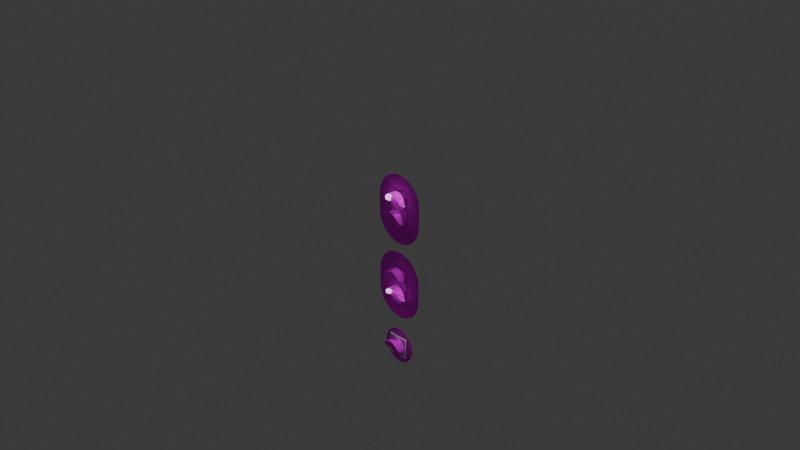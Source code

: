 # Source: blend.blend  (saved by Blender 5.0.119; exported with 4.5.12 LTS)
import bpy
from mathutils import Matrix  # noqa: F401  (used for matrix-valued properties, if any)

bpy.ops.wm.read_factory_settings(use_empty=True)
scene = bpy.context.scene
scene.name = 'Scene'

# ---- collections
col_collection = bpy.data.collections.new('Collection'); scene.collection.children.link(col_collection)

# ---- images (referenced by path relative to the original .blend; pixels are not part of the script)
import os
ASSET_DIR = os.environ.get("B2B_ASSET_DIR", "")  # directory of the original .blend (textures are referenced by path, not embedded)
HERE = os.path.dirname(os.path.abspath(__file__))  # packed textures are extracted next to this script under _unpacked/

def load_image(name, relpath, width, height, colorspace="sRGB"):
    """Load a texture the original file referenced (path relative to the .blend, or extracted next to this script)."""
    p = next((c for c in (os.path.join(HERE, relpath), os.path.join(ASSET_DIR, relpath)) if relpath and os.path.exists(c)), "")
    if p:
        img = bpy.data.images.load(p, check_existing=True)
        img.name = name
    else:  # same state as the original file: an image datablock whose file is absent (Cycles renders it pink)
        img = bpy.data.images.new(name, width, height)
        img.source = "FILE"
        img.filepath = "//" + (relpath or name)
    img.colorspace_settings.name = colorspace
    return img
img_n_png = load_image('N.png', 'N.png', 1024, 1024, 'sRGB')
img_2_png = load_image('2.png', '2.png', 1024, 1024, 'sRGB')
img_y_png = load_image('Y.png', 'Y.png', 1024, 1024, 'sRGB')
img_hood_y_png = load_image('Hood_Y.png', 'Hood_Y.png', 1024, 1024, 'sRGB')
img_w_png = load_image('W.png', 'W.png', 1024, 1024, 'sRGB')
img_y_png_001 = load_image('Y.png.001', 'Y.png', 1024, 1024, 'sRGB')
img_2_png_001 = load_image('2.png.001', '2.png', 1024, 1024, 'sRGB')
img_n_png_001 = load_image('N.png.001', 'N.png', 1024, 1024, 'sRGB')
img_hood_y_png_001 = load_image('Hood_Y.png.001', 'Hood_Y.png', 1024, 1024, 'sRGB')

# ---- materials (node trees are filled in below, after node groups)
mat_material544 = bpy.data.materials.new('material544')
mat_material544.roughness = 0.9293
mat_material553 = bpy.data.materials.new('material553')
mat_material553.roughness = 0.9293
mat_material562 = bpy.data.materials.new('material562')
mat_material562.roughness = 0.9293
mat_hood_y = bpy.data.materials.new('hood_y')
mat_hood_y.roughness = 0.9293
mat_material544_001 = bpy.data.materials.new('material544.001')
mat_material544_001.roughness = 0.9293
mat_material553_001 = bpy.data.materials.new('material553.001')
mat_material553_001.roughness = 0.9293
mat_material562_001 = bpy.data.materials.new('material562.001')
mat_material562_001.roughness = 0.9293
mat_material580_001 = bpy.data.materials.new('material580.001')
mat_material580_001.roughness = 0.9293
mat_white = bpy.data.materials.new('white')
mat_material544_002 = bpy.data.materials.new('material544.002')
mat_material544_002.roughness = 0.9293
mat_material553_002 = bpy.data.materials.new('material553.002')
mat_material553_002.roughness = 0.9293
mat_material562_002 = bpy.data.materials.new('material562.002')
mat_material562_002.roughness = 0.9293
mat_material580_002 = bpy.data.materials.new('material580.002')
mat_material580_002.roughness = 0.9293

# ---- material node trees
mat_material544.use_nodes = True; mat_material544.node_tree.nodes.clear()
_N = mat_material544.node_tree.nodes; _L = mat_material544.node_tree.links
n0 = _N.new('ShaderNodeBsdfPrincipled'); n0.name = '原理化 BSDF'; n0.location = (0, 300)
n0.inputs[2].default_value = 0.9293
n0.inputs[13].default_value = 0.0
n0.inputs[27].default_value = (0.0, 0.0, 0.0, 1.0)
n0.inputs[28].default_value = 1.0
n1 = _N.new('ShaderNodeOutputMaterial'); n1.name = '材质输出'; n1.location = (280, 300)
n2 = _N.new('ShaderNodeTexImage'); n2.name = '图像纹理'; n2.location = (-480, 300)
n2.image = img_n_png
_L.new(n2.outputs[0], n0.inputs[0])
_L.new(n0.outputs[0], n1.inputs[0])
n1.is_active_output = True
mat_material553.use_nodes = True; mat_material553.node_tree.nodes.clear()
_N = mat_material553.node_tree.nodes; _L = mat_material553.node_tree.links
n0 = _N.new('ShaderNodeBsdfPrincipled'); n0.name = '原理化 BSDF'; n0.location = (0, 300)
n0.inputs[2].default_value = 0.9293
n0.inputs[13].default_value = 0.0
n0.inputs[27].default_value = (0.0, 0.0, 0.0, 1.0)
n0.inputs[28].default_value = 1.0
n1 = _N.new('ShaderNodeOutputMaterial'); n1.name = '材质输出'; n1.location = (280, 300)
n2 = _N.new('ShaderNodeTexImage'); n2.name = '图像纹理'; n2.location = (-480, 300)
n2.image = img_2_png
_L.new(n2.outputs[0], n0.inputs[0])
_L.new(n0.outputs[0], n1.inputs[0])
n1.is_active_output = True
mat_material562.use_nodes = True; mat_material562.node_tree.nodes.clear()
_N = mat_material562.node_tree.nodes; _L = mat_material562.node_tree.links
n0 = _N.new('ShaderNodeBsdfPrincipled'); n0.name = '原理化 BSDF'; n0.location = (0, 300)
n0.inputs[2].default_value = 0.9293
n0.inputs[13].default_value = 0.0
n0.inputs[28].default_value = 1.0
n1 = _N.new('ShaderNodeOutputMaterial'); n1.name = '材质输出'; n1.location = (280, 300)
n2 = _N.new('ShaderNodeTexImage'); n2.name = '图像纹理'; n2.location = (-480, 300)
n2.image = img_y_png
_L.new(n2.outputs[0], n0.inputs[0])
_L.new(n0.outputs[0], n1.inputs[0])
n1.is_active_output = True
mat_hood_y.use_nodes = True; mat_hood_y.node_tree.nodes.clear()
_N = mat_hood_y.node_tree.nodes; _L = mat_hood_y.node_tree.links
n0 = _N.new('ShaderNodeBsdfPrincipled'); n0.name = '原理化 BSDF'; n0.location = (0, 300)
n0.inputs[2].default_value = 0.9293
n0.inputs[13].default_value = 0.0
n0.inputs[28].default_value = 1.0
n1 = _N.new('ShaderNodeOutputMaterial'); n1.name = '材质输出'; n1.location = (280, 300)
n2 = _N.new('ShaderNodeTexImage'); n2.name = '图像纹理'; n2.location = (-480, 300)
n2.image = img_hood_y_png
_L.new(n2.outputs[0], n0.inputs[0])
_L.new(n0.outputs[0], n1.inputs[0])
n1.is_active_output = True
mat_material544_001.use_nodes = True; mat_material544_001.node_tree.nodes.clear()
_N = mat_material544_001.node_tree.nodes; _L = mat_material544_001.node_tree.links
n0 = _N.new('ShaderNodeBsdfPrincipled'); n0.name = '原理化 BSDF'; n0.location = (0, 300)
n0.inputs[2].default_value = 0.9293
n0.inputs[13].default_value = 0.0
n0.inputs[27].default_value = (0.0, 0.0, 0.0, 1.0)
n0.inputs[28].default_value = 1.0
n1 = _N.new('ShaderNodeOutputMaterial'); n1.name = '材质输出'; n1.location = (280, 300)
n2 = _N.new('ShaderNodeTexImage'); n2.name = '图像纹理'; n2.location = (-480, 300)
n2.image = img_y_png
_L.new(n2.outputs[0], n0.inputs[0])
_L.new(n0.outputs[0], n1.inputs[0])
n1.is_active_output = True
mat_material553_001.use_nodes = True; mat_material553_001.node_tree.nodes.clear()
_N = mat_material553_001.node_tree.nodes; _L = mat_material553_001.node_tree.links
n0 = _N.new('ShaderNodeBsdfPrincipled'); n0.name = '原理化 BSDF'; n0.location = (0, 300)
n0.inputs[2].default_value = 0.9293
n0.inputs[13].default_value = 0.0
n0.inputs[27].default_value = (0.0, 0.0, 0.0, 1.0)
n0.inputs[28].default_value = 1.0
n1 = _N.new('ShaderNodeOutputMaterial'); n1.name = '材质输出'; n1.location = (280, 300)
n2 = _N.new('ShaderNodeTexImage'); n2.name = '图像纹理'; n2.location = (-480, 300)
n2.image = img_2_png
_L.new(n2.outputs[0], n0.inputs[0])
_L.new(n0.outputs[0], n1.inputs[0])
n1.is_active_output = True
mat_material562_001.use_nodes = True; mat_material562_001.node_tree.nodes.clear()
_N = mat_material562_001.node_tree.nodes; _L = mat_material562_001.node_tree.links
n0 = _N.new('ShaderNodeBsdfPrincipled'); n0.name = '原理化 BSDF'; n0.location = (0, 300)
n0.inputs[2].default_value = 0.9293
n0.inputs[13].default_value = 0.0
n0.inputs[28].default_value = 1.0
n1 = _N.new('ShaderNodeOutputMaterial'); n1.name = '材质输出'; n1.location = (280, 300)
n2 = _N.new('ShaderNodeTexImage'); n2.name = '图像纹理'; n2.location = (-480, 300)
n2.image = img_n_png
_L.new(n2.outputs[0], n0.inputs[0])
_L.new(n0.outputs[0], n1.inputs[0])
n1.is_active_output = True
mat_material580_001.use_nodes = True; mat_material580_001.node_tree.nodes.clear()
_N = mat_material580_001.node_tree.nodes; _L = mat_material580_001.node_tree.links
n0 = _N.new('ShaderNodeBsdfPrincipled'); n0.name = '原理化 BSDF'; n0.location = (0, 300)
n0.inputs[2].default_value = 0.9293
n0.inputs[13].default_value = 0.0
n0.inputs[28].default_value = 1.0
n1 = _N.new('ShaderNodeOutputMaterial'); n1.name = '材质输出'; n1.location = (280, 300)
n2 = _N.new('ShaderNodeTexImage'); n2.name = '图像纹理'; n2.location = (-480, 300)
n2.image = img_hood_y_png
_L.new(n2.outputs[0], n0.inputs[0])
_L.new(n0.outputs[0], n1.inputs[0])
n1.is_active_output = True
mat_white.use_nodes = True; mat_white.node_tree.nodes.clear()
_N = mat_white.node_tree.nodes; _L = mat_white.node_tree.links
n0 = _N.new('ShaderNodeBsdfPrincipled'); n0.name = '原理化 BSDF'; n0.location = (-200, 100)
n0.inputs[2].default_value = 0.9196
n1 = _N.new('ShaderNodeOutputMaterial'); n1.name = '材质输出'; n1.location = (200, 100)
n2 = _N.new('ShaderNodeTexImage'); n2.name = '图像纹理'; n2.location = (-490, 75)
n2.image = img_w_png
_L.new(n0.outputs[0], n1.inputs[0])
_L.new(n2.outputs[0], n0.inputs[0])
n1.is_active_output = True
mat_material544_002.use_nodes = True; mat_material544_002.node_tree.nodes.clear()
_N = mat_material544_002.node_tree.nodes; _L = mat_material544_002.node_tree.links
n0 = _N.new('ShaderNodeBsdfPrincipled'); n0.name = '原理化 BSDF'; n0.location = (0, 300)
n0.inputs[2].default_value = 0.9293
n0.inputs[13].default_value = 0.0
n0.inputs[27].default_value = (0.0, 0.0, 0.0, 1.0)
n0.inputs[28].default_value = 1.0
n1 = _N.new('ShaderNodeOutputMaterial'); n1.name = '材质输出'; n1.location = (280, 300)
n2 = _N.new('ShaderNodeTexImage'); n2.name = '图像纹理'; n2.location = (-480, 300)
n2.image = img_y_png_001
_L.new(n2.outputs[0], n0.inputs[0])
_L.new(n0.outputs[0], n1.inputs[0])
n1.is_active_output = True
mat_material553_002.use_nodes = True; mat_material553_002.node_tree.nodes.clear()
_N = mat_material553_002.node_tree.nodes; _L = mat_material553_002.node_tree.links
n0 = _N.new('ShaderNodeBsdfPrincipled'); n0.name = '原理化 BSDF'; n0.location = (0, 300)
n0.inputs[2].default_value = 0.9293
n0.inputs[13].default_value = 0.0
n0.inputs[27].default_value = (0.0, 0.0, 0.0, 1.0)
n0.inputs[28].default_value = 1.0
n1 = _N.new('ShaderNodeOutputMaterial'); n1.name = '材质输出'; n1.location = (280, 300)
n2 = _N.new('ShaderNodeTexImage'); n2.name = '图像纹理'; n2.location = (-480, 300)
n2.image = img_2_png_001
_L.new(n2.outputs[0], n0.inputs[0])
_L.new(n0.outputs[0], n1.inputs[0])
n1.is_active_output = True
mat_material562_002.use_nodes = True; mat_material562_002.node_tree.nodes.clear()
_N = mat_material562_002.node_tree.nodes; _L = mat_material562_002.node_tree.links
n0 = _N.new('ShaderNodeBsdfPrincipled'); n0.name = '原理化 BSDF'; n0.location = (0, 300)
n0.inputs[2].default_value = 0.9293
n0.inputs[13].default_value = 0.0
n0.inputs[28].default_value = 1.0
n1 = _N.new('ShaderNodeOutputMaterial'); n1.name = '材质输出'; n1.location = (280, 300)
n2 = _N.new('ShaderNodeTexImage'); n2.name = '图像纹理'; n2.location = (-480, 300)
n2.image = img_n_png_001
_L.new(n2.outputs[0], n0.inputs[0])
_L.new(n0.outputs[0], n1.inputs[0])
n1.is_active_output = True
mat_material580_002.use_nodes = True; mat_material580_002.node_tree.nodes.clear()
_N = mat_material580_002.node_tree.nodes; _L = mat_material580_002.node_tree.links
n0 = _N.new('ShaderNodeBsdfPrincipled'); n0.name = '原理化 BSDF'; n0.location = (0, 300)
n0.inputs[2].default_value = 0.9293
n0.inputs[13].default_value = 0.0
n0.inputs[28].default_value = 1.0
n1 = _N.new('ShaderNodeOutputMaterial'); n1.name = '材质输出'; n1.location = (280, 300)
n2 = _N.new('ShaderNodeTexImage'); n2.name = '图像纹理'; n2.location = (-480, 300)
n2.image = img_hood_y_png_001
_L.new(n2.outputs[0], n0.inputs[0])
_L.new(n0.outputs[0], n1.inputs[0])
n1.is_active_output = True

# ---- world
world_world = bpy.data.worlds.new('World'); scene.world = world_world
world_world.use_nodes = True; world_world.node_tree.nodes.clear()
_N = world_world.node_tree.nodes; _L = world_world.node_tree.links
n0 = _N.new('ShaderNodeOutputWorld'); n0.name = 'World Output'; n0.location = (200, 100)
n1 = _N.new('ShaderNodeBackground'); n1.name = 'Background'; n1.location = (-200, 100)
n1.inputs[0].default_value = (0.05088, 0.05088, 0.05088, 1.0)
_L.new(n1.outputs[0], n0.inputs[0])
n0.is_active_output = True
world_world.color = (0.05088, 0.05088, 0.05088)
world_world.sun_shadow_jitter_overblur = 0.0

# ---- cameras
cam_camera = bpy.data.cameras.new('Camera')
cam_camera.clip_end = 100.0
cam_camera.ortho_scale = 7.314

# ---- lights
light_light = bpy.data.lights.new('Light', 'POINT')
light_light.energy = 1000.0
light_light.shadow_soft_size = 0.1

# ---- meshes
me_signal0l2 = bpy.data.meshes.new('Signal0L2')
me_signal0l2.from_pydata([(0.29, 0.197, 0.0), (0.2801, 0.2721, 0.0), (-0.2801, 0.2721, 0.0), (-0.29, 0.197, 0.0), (0.2801, 0.2721, 0.0), (0.2512, 0.342, 0.0), (-0.2512, 0.342, 0.0), (-0.2801, 0.2721, 0.0), (0.2512, 0.342, 0.0), (0.2051, 0.4021, 0.0), (-0.2051, 0.4021, 0.0), (-0.2512, 0.342, 0.0), (0.2051, 0.4021, 0.0), (0.145, 0.4482, 0.0), (-0.145, 0.4482, 0.0), (-0.2051, 0.4021, 0.0), (0.145, 0.4482, 0.0), (0.07506, 0.4771, 0.0), (-0.07506, 0.4771, 0.0), (-0.145, 0.4482, 0.0), (0.07506, 0.4771, 0.0), (0.0, 0.487, 0.0), (-0.07506, 0.4771, 0.0), (-0.29, 0.007, 0.0), (-0.2801, -0.06806, 0.0), (0.2801, -0.06806, 0.0), (0.29, 0.007, 0.0), (-0.2801, -0.06806, 0.0), (-0.2512, -0.138, 0.0), (0.2512, -0.138, 0.0), (0.2801, -0.06806, 0.0), (0.2051, -0.1981, 0.0), (0.2512, -0.138, 0.0), (-0.2512, -0.138, 0.0), (-0.2051, -0.1981, 0.0), (-0.2051, -0.1981, 0.0), (-0.145, -0.2441, 0.0), (0.145, -0.2441, 0.0), (0.2051, -0.1981, 0.0), (0.07506, -0.2731, 0.0), (0.145, -0.2441, 0.0), (-0.145, -0.2441, 0.0), (-0.07506, -0.2731, 0.0), (0.0, -0.283, 0.0), (0.07506, -0.2731, 0.0), (-0.07506, -0.2731, 0.0), (0.29, 0.007, 0.0), (0.29, 0.197, 0.0), (-0.29, 0.197, 0.0), (-0.29, 0.007, 0.0), (0.0, 0.105, 0.025), (0.04018, 0.09701, 0.025), (0.04018, 0.09701, 0.005), (0.0, 0.105, 0.005), (0.04018, 0.09701, 0.025), (0.07425, 0.07425, 0.025), (0.07425, 0.07425, 0.005), (0.04018, 0.09701, 0.005), (0.07425, 0.07425, 0.025), (0.09701, 0.04018, 0.025), (0.09701, 0.04018, 0.005), (0.07425, 0.07425, 0.005), (0.09701, 0.04018, 0.025), (0.105, 0.0, 0.025), (0.105, 0.0, 0.005), (0.09701, 0.04018, 0.005), (0.105, 0.0, 0.025), (0.09701, -0.04018, 0.025), (0.09701, -0.04018, 0.005), (0.105, 0.0, 0.005), (0.09701, -0.04018, 0.025), (0.07425, -0.07425, 0.025), (0.07425, -0.07425, 0.005), (0.09701, -0.04018, 0.005), (0.07425, -0.07425, 0.025), (0.04018, -0.09701, 0.025), (0.04018, -0.09701, 0.005), (0.07425, -0.07425, 0.005), (0.04018, -0.09701, 0.025), (0.0, -0.105, 0.025), (0.0, -0.105, 0.005), (0.04018, -0.09701, 0.005), (0.0, -0.105, 0.025), (-0.04018, -0.09701, 0.025), (-0.04018, -0.09701, 0.005), (0.0, -0.105, 0.005), (-0.04018, -0.09701, 0.025), (-0.07425, -0.07425, 0.025), (-0.07425, -0.07425, 0.005), (-0.04018, -0.09701, 0.005), (-0.07425, -0.07425, 0.025), (-0.09701, -0.04018, 0.025), (-0.09701, -0.04018, 0.005), (-0.07425, -0.07425, 0.005), (-0.09701, -0.04018, 0.025), (-0.105, 0.0, 0.025), (-0.105, 0.0, 0.005), (-0.09701, -0.04018, 0.005), (-0.105, 0.0, 0.025), (-0.09701, 0.04018, 0.025), (-0.09701, 0.04018, 0.005), (-0.105, 0.0, 0.005), (-0.09701, 0.04018, 0.025), (-0.07425, 0.07425, 0.025), (-0.07425, 0.07425, 0.005), (-0.09701, 0.04018, 0.005), (-0.07425, 0.07425, 0.025), (-0.04018, 0.09701, 0.025), (-0.04018, 0.09701, 0.005), (-0.07425, 0.07425, 0.005), (-0.04018, 0.09701, 0.025), (0.0, 0.105, 0.025), (0.0, 0.105, 0.005), (-0.04018, 0.09701, 0.005), (0.04018, 0.09701, 0.025), (0.0, 0.105, 0.025), (0.0, 0.0, 0.025), (0.07425, 0.07425, 0.025), (0.04018, 0.09701, 0.025), (0.0, 0.0, 0.025), (0.09701, 0.04018, 0.025), (0.07425, 0.07425, 0.025), (0.0, 0.0, 0.025), (0.105, 0.0, 0.025), (0.09701, 0.04018, 0.025), (0.0, 0.0, 0.025), (0.09701, -0.04018, 0.025), (0.105, 0.0, 0.025), (0.0, 0.0, 0.025), (0.07425, -0.07425, 0.025), (0.09701, -0.04018, 0.025), (0.0, 0.0, 0.025), (0.04018, -0.09701, 0.025), (0.07425, -0.07425, 0.025), (0.0, 0.0, 0.025), (0.0, -0.105, 0.025), (0.04018, -0.09701, 0.025), (0.0, 0.0, 0.025), (-0.04018, -0.09701, 0.025), (0.0, -0.105, 0.025), (0.0, 0.0, 0.025), (-0.07425, -0.07425, 0.025), (-0.04018, -0.09701, 0.025), (0.0, 0.0, 0.025), (-0.09701, -0.04018, 0.025), (-0.07425, -0.07425, 0.025), (0.0, 0.0, 0.025), (-0.105, 0.0, 0.025), (-0.09701, -0.04018, 0.025), (0.0, 0.0, 0.025), (-0.09701, 0.04018, 0.025), (-0.105, 0.0, 0.025), (0.0, 0.0, 0.025), (-0.07425, 0.07425, 0.025), (-0.09701, 0.04018, 0.025), (0.0, 0.0, 0.025), (-0.04018, 0.09701, 0.025), (-0.07425, 0.07425, 0.025), (0.0, 0.0, 0.025), (0.0, 0.105, 0.025), (-0.04018, 0.09701, 0.025), (0.0, 0.0, 0.025), (0.0, 0.315, 0.025), (0.04018, 0.307, 0.025), (0.04018, 0.307, 0.005), (0.0, 0.315, 0.005), (0.04018, 0.307, 0.025), (0.07425, 0.2842, 0.025), (0.07425, 0.2842, 0.005), (0.04018, 0.307, 0.005), (0.07425, 0.2842, 0.025), (0.09701, 0.2502, 0.025), (0.09701, 0.2502, 0.005), (0.07425, 0.2842, 0.005), (0.09701, 0.2502, 0.025), (0.105, 0.21, 0.025), (0.105, 0.21, 0.005), (0.09701, 0.2502, 0.005), (0.105, 0.21, 0.025), (0.09701, 0.1698, 0.025), (0.09701, 0.1698, 0.005), (0.105, 0.21, 0.005), (0.09701, 0.1698, 0.025), (0.07425, 0.1357, 0.025), (0.07425, 0.1357, 0.005), (0.09701, 0.1698, 0.005), (0.07425, 0.1357, 0.025), (0.04018, 0.113, 0.025), (0.04018, 0.113, 0.005), (0.07425, 0.1357, 0.005), (0.04018, 0.113, 0.025), (0.0, 0.105, 0.025), (0.0, 0.105, 0.005), (0.04018, 0.113, 0.005), (0.0, 0.105, 0.025), (-0.04018, 0.113, 0.025), (-0.04018, 0.113, 0.005), (0.0, 0.105, 0.005), (-0.04018, 0.113, 0.025), (-0.07425, 0.1357, 0.025), (-0.07425, 0.1357, 0.005), (-0.04018, 0.113, 0.005), (-0.07425, 0.1357, 0.025), (-0.09701, 0.1698, 0.025), (-0.09701, 0.1698, 0.005), (-0.07425, 0.1357, 0.005), (-0.09701, 0.1698, 0.025), (-0.105, 0.21, 0.025), (-0.105, 0.21, 0.005), (-0.09701, 0.1698, 0.005), (-0.105, 0.21, 0.025), (-0.09701, 0.2502, 0.025), (-0.09701, 0.2502, 0.005), (-0.105, 0.21, 0.005), (-0.09701, 0.2502, 0.025), (-0.07425, 0.2842, 0.025), (-0.07425, 0.2842, 0.005), (-0.09701, 0.2502, 0.005), (-0.07425, 0.2842, 0.025), (-0.04018, 0.307, 0.025), (-0.04018, 0.307, 0.005), (-0.07425, 0.2842, 0.005), (-0.04018, 0.307, 0.025), (0.0, 0.315, 0.025), (0.0, 0.315, 0.005), (-0.04018, 0.307, 0.005), (0.04018, 0.307, 0.025), (0.0, 0.315, 0.025), (0.0, 0.21, 0.025), (0.07425, 0.2842, 0.025), (0.04018, 0.307, 0.025), (0.0, 0.21, 0.025), (0.09701, 0.2502, 0.025), (0.07425, 0.2842, 0.025), (0.0, 0.21, 0.025), (0.105, 0.21, 0.025), (0.09701, 0.2502, 0.025), (0.0, 0.21, 0.025), (0.09701, 0.1698, 0.025), (0.105, 0.21, 0.025), (0.0, 0.21, 0.025), (0.07425, 0.1357, 0.025), (0.09701, 0.1698, 0.025), (0.0, 0.21, 0.025), (0.04018, 0.113, 0.025), (0.07425, 0.1357, 0.025), (0.0, 0.21, 0.025), (0.0, 0.105, 0.025), (0.04018, 0.113, 0.025), (0.0, 0.21, 0.025), (-0.04018, 0.113, 0.025), (0.0, 0.105, 0.025), (0.0, 0.21, 0.025), (-0.07425, 0.1357, 0.025), (-0.04018, 0.113, 0.025), (0.0, 0.21, 0.025), (-0.09701, 0.1698, 0.025), (-0.07425, 0.1357, 0.025), (0.0, 0.21, 0.025), (-0.105, 0.21, 0.025), (-0.09701, 0.1698, 0.025), (0.0, 0.21, 0.025), (-0.09701, 0.2502, 0.025), (-0.105, 0.21, 0.025), (0.0, 0.21, 0.025), (-0.07425, 0.2842, 0.025), (-0.09701, 0.2502, 0.025), (0.0, 0.21, 0.025), (-0.04018, 0.307, 0.025), (-0.07425, 0.2842, 0.025), (0.0, 0.21, 0.025), (0.0, 0.315, 0.025), (-0.04018, 0.307, 0.025), (0.0, 0.21, 0.025), (-0.11, -0.108, 0.01), (0.115, -0.108, 0.01), (0.115, 0.317, 0.01), (-0.11, 0.317, 0.01), (0.115, -0.108, 0.01), (0.115, -0.108, 0.0), (0.115, 0.317, 0.0), (0.115, 0.317, 0.01), (-0.11, -0.108, 0.0), (-0.11, -0.108, 0.01), (-0.11, 0.317, 0.01), (-0.11, 0.317, 0.0), (-0.11, 0.317, 0.01), (0.115, 0.317, 0.01), (0.115, 0.317, 0.0), (-0.11, 0.317, 0.0), (-0.11, -0.108, 0.0), (0.115, -0.108, 0.0), (0.115, -0.108, 0.01), (-0.11, -0.108, 0.01), (0.0, 0.105, 0.125), (0.04018, 0.09701, 0.125), (0.04018, 0.09701, 0.025), (0.0, 0.105, 0.025), (0.04018, 0.09701, 0.125), (0.07425, 0.07425, 0.125), (0.07425, 0.07425, 0.025), (0.04018, 0.09701, 0.025), (0.07425, 0.07425, 0.125), (0.09701, 0.04018, 0.115), (0.09701, 0.04018, 0.025), (0.07425, 0.07425, 0.025), (0.09701, 0.04018, 0.115), (0.105, 0.0, 0.095), (0.105, 0.0, 0.025), (0.09701, 0.04018, 0.025), (0.105, 0.0, 0.095), (0.09701, -0.04018, 0.035), (0.09701, -0.04018, 0.025), (0.105, 0.0, 0.025), (-0.09701, -0.04018, 0.035), (-0.105, 0.0, 0.095), (-0.105, 0.0, 0.025), (-0.09701, -0.04018, 0.025), (-0.105, 0.0, 0.095), (-0.09701, 0.04018, 0.115), (-0.09701, 0.04018, 0.025), (-0.105, 0.0, 0.025), (-0.09701, 0.04018, 0.115), (-0.07425, 0.07425, 0.125), (-0.07425, 0.07425, 0.025), (-0.09701, 0.04018, 0.025), (-0.07425, 0.07425, 0.125), (-0.04018, 0.09701, 0.125), (-0.04018, 0.09701, 0.025), (-0.07425, 0.07425, 0.025), (-0.04018, 0.09701, 0.125), (0.0, 0.105, 0.125), (0.0, 0.105, 0.025), (-0.04018, 0.09701, 0.025), (0.0, 0.105, 0.025), (0.04018, 0.09701, 0.025), (0.04018, 0.09701, 0.125), (0.0, 0.105, 0.125), (0.04018, 0.09701, 0.025), (0.07425, 0.07425, 0.025), (0.07425, 0.07425, 0.125), (0.04018, 0.09701, 0.125), (0.07425, 0.07425, 0.025), (0.09701, 0.04018, 0.025), (0.09701, 0.04018, 0.115), (0.07425, 0.07425, 0.125), (0.09701, 0.04018, 0.025), (0.105, 0.0, 0.025), (0.105, 0.0, 0.095), (0.09701, 0.04018, 0.115), (0.105, 0.0, 0.025), (0.09701, -0.04018, 0.025), (0.09701, -0.04018, 0.035), (0.105, 0.0, 0.095), (-0.09701, -0.04018, 0.025), (-0.105, 0.0, 0.025), (-0.105, 0.0, 0.095), (-0.09701, -0.04018, 0.035), (-0.105, 0.0, 0.025), (-0.09701, 0.04018, 0.025), (-0.09701, 0.04018, 0.115), (-0.105, 0.0, 0.095), (-0.09701, 0.04018, 0.025), (-0.07425, 0.07425, 0.025), (-0.07425, 0.07425, 0.125), (-0.09701, 0.04018, 0.115), (-0.07425, 0.07425, 0.025), (-0.04018, 0.09701, 0.025), (-0.04018, 0.09701, 0.125), (-0.07425, 0.07425, 0.125), (-0.04018, 0.09701, 0.025), (0.0, 0.105, 0.025), (0.0, 0.105, 0.125), (-0.04018, 0.09701, 0.125), (0.0, 0.315, 0.125), (0.04018, 0.307, 0.125), (0.04018, 0.307, 0.025), (0.0, 0.315, 0.025), (0.04018, 0.307, 0.125), (0.07425, 0.2842, 0.125), (0.07425, 0.2842, 0.025), (0.04018, 0.307, 0.025), (0.07425, 0.2842, 0.125), (0.09701, 0.2502, 0.115), (0.09701, 0.2502, 0.025), (0.07425, 0.2842, 0.025), (0.09701, 0.2502, 0.115), (0.105, 0.21, 0.095), (0.105, 0.21, 0.025), (0.09701, 0.2502, 0.025), (0.105, 0.21, 0.095), (0.09701, 0.1698, 0.035), (0.09701, 0.1698, 0.025), (0.105, 0.21, 0.025), (-0.09701, 0.1698, 0.035), (-0.105, 0.21, 0.095), (-0.105, 0.21, 0.025), (-0.09701, 0.1698, 0.025), (-0.105, 0.21, 0.095), (-0.09701, 0.2502, 0.115), (-0.09701, 0.2502, 0.025), (-0.105, 0.21, 0.025), (-0.09701, 0.2502, 0.115), (-0.07425, 0.2842, 0.125), (-0.07425, 0.2842, 0.025), (-0.09701, 0.2502, 0.025), (-0.07425, 0.2842, 0.125), (-0.04018, 0.307, 0.125), (-0.04018, 0.307, 0.025), (-0.07425, 0.2842, 0.025), (-0.04018, 0.307, 0.125), (0.0, 0.315, 0.125), (0.0, 0.315, 0.025), (-0.04018, 0.307, 0.025), (0.0, 0.315, 0.025), (0.04018, 0.307, 0.025), (0.04018, 0.307, 0.125), (0.0, 0.315, 0.125), (0.04018, 0.307, 0.025), (0.07425, 0.2842, 0.025), (0.07425, 0.2842, 0.125), (0.04018, 0.307, 0.125), (0.07425, 0.2842, 0.025), (0.09701, 0.2502, 0.025), (0.09701, 0.2502, 0.115), (0.07425, 0.2842, 0.125), (0.09701, 0.2502, 0.025), (0.105, 0.21, 0.025), (0.105, 0.21, 0.095), (0.09701, 0.2502, 0.115), (0.105, 0.21, 0.025), (0.09701, 0.1698, 0.025), (0.09701, 0.1698, 0.035), (0.105, 0.21, 0.095), (-0.09701, 0.1698, 0.025), (-0.105, 0.21, 0.025), (-0.105, 0.21, 0.095), (-0.09701, 0.1698, 0.035), (-0.105, 0.21, 0.025), (-0.09701, 0.2502, 0.025), (-0.09701, 0.2502, 0.115), (-0.105, 0.21, 0.095), (-0.09701, 0.2502, 0.025), (-0.07425, 0.2842, 0.025), (-0.07425, 0.2842, 0.125), (-0.09701, 0.2502, 0.115), (-0.07425, 0.2842, 0.025), (-0.04018, 0.307, 0.025), (-0.04018, 0.307, 0.125), (-0.07425, 0.2842, 0.125), (-0.04018, 0.307, 0.025), (0.0, 0.315, 0.025), (0.0, 0.315, 0.125), (-0.04018, 0.307, 0.125)], [], [(0, 1, 2, 3), (4, 5, 6, 7), (8, 9, 10, 11), (12, 13, 14, 15), (16, 17, 18, 19), (20, 21, 22), (23, 24, 25, 26), (27, 28, 29, 30), (31, 32, 33, 34), (35, 36, 37, 38), (39, 40, 41, 42), (43, 44, 45), (46, 47, 48, 49), (50, 51, 52, 53), (54, 55, 56, 57), (58, 59, 60, 61), (62, 63, 64, 65), (66, 67, 68, 69), (70, 71, 72, 73), (74, 75, 76, 77), (78, 79, 80, 81), (82, 83, 84, 85), (86, 87, 88, 89), (90, 91, 92, 93), (94, 95, 96, 97), (98, 99, 100, 101), (102, 103, 104, 105), (106, 107, 108, 109), (110, 111, 112, 113), (114, 115, 116), (117, 118, 119), (120, 121, 122), (123, 124, 125), (126, 127, 128), (129, 130, 131), (132, 133, 134), (135, 136, 137), (138, 139, 140), (141, 142, 143), (144, 145, 146), (147, 148, 149), (150, 151, 152), (153, 154, 155), (156, 157, 158), (159, 160, 161), (162, 163, 164, 165), (166, 167, 168, 169), (170, 171, 172, 173), (174, 175, 176, 177), (178, 179, 180, 181), (182, 183, 184, 185), (186, 187, 188, 189), (190, 191, 192, 193), (194, 195, 196, 197), (198, 199, 200, 201), (202, 203, 204, 205), (206, 207, 208, 209), (210, 211, 212, 213), (214, 215, 216, 217), (218, 219, 220, 221), (222, 223, 224, 225), (226, 227, 228), (229, 230, 231), (232, 233, 234), (235, 236, 237), (238, 239, 240), (241, 242, 243), (244, 245, 246), (247, 248, 249), (250, 251, 252), (253, 254, 255), (256, 257, 258), (259, 260, 261), (262, 263, 264), (265, 266, 267), (268, 269, 270), (271, 272, 273), (274, 275, 276, 277), (278, 279, 280, 281), (282, 283, 284, 285), (286, 287, 288, 289), (290, 291, 292, 293), (294, 295, 296, 297), (298, 299, 300, 301), (302, 303, 304, 305), (306, 307, 308, 309), (310, 311, 312, 313), (314, 315, 316, 317), (318, 319, 320, 321), (322, 323, 324, 325), (326, 327, 328, 329), (330, 331, 332, 333), (334, 335, 336, 337), (338, 339, 340, 341), (342, 343, 344, 345), (346, 347, 348, 349), (350, 351, 352, 353), (354, 355, 356, 357), (358, 359, 360, 361), (362, 363, 364, 365), (366, 367, 368, 369), (370, 371, 372, 373), (374, 375, 376, 377), (378, 379, 380, 381), (382, 383, 384, 385), (386, 387, 388, 389), (390, 391, 392, 393), (394, 395, 396, 397), (398, 399, 400, 401), (402, 403, 404, 405), (406, 407, 408, 409), (410, 411, 412, 413), (414, 415, 416, 417), (418, 419, 420, 421), (422, 423, 424, 425), (426, 427, 428, 429), (430, 431, 432, 433), (434, 435, 436, 437), (438, 439, 440, 441), (442, 443, 444, 445), (446, 447, 448, 449), (450, 451, 452, 453)])
me_signal0l2.polygons.foreach_set('material_index', [1, 1, 1, 1, 1, 1, 1, 1, 1, 1, 1, 1, 1, 1, 1, 1, 1, 1, 1, 1, 1, 1, 1, 1, 1, 1, 1, 1, 1, 1, 1, 1, 1, 1, 1, 1, 1, 1, 1, 1, 1, 1, 1, 1, 1, 1, 1, 1, 1, 1, 1, 1, 1, 1, 1, 1, 1, 1, 1, 1, 1, 1, 1, 1, 1, 1, 1, 1, 1, 1, 1, 1, 1, 1, 1, 1, 1, 1, 1, 1, 1, 1, 1, 1, 1, 1, 1, 1, 1, 1, 1, 1, 1, 1, 1, 1, 1, 1, 1, 1, 1, 1, 1, 1, 1, 1, 1, 1, 1, 1, 1, 1, 1, 1, 1, 1, 1, 1, 1, 1, 1, 1])
_uv = me_signal0l2.uv_layers.new(name='UVMap')
_uv.uv.foreach_set('vector', [1.0, 0.6234, 0.983, 0.7209, 0.01704, 0.7209, 0.0, 0.6234, 0.983, 0.7209, 0.933, 0.8117, 0.06699, 0.8117, 0.01704, 0.7209, 0.933, 0.8117, 0.8536, 0.8897, 0.1464, 0.8897, 0.06699, 0.8117, 0.8536, 0.8897, 0.75, 0.9495, 0.25, 0.9495, 0.1464, 0.8897, 0.75, 0.9495, 0.6294, 0.9872, 0.3706, 0.9872, 0.25, 0.9495, 0.6294, 0.9872, 0.5, 1.0, 0.3706, 0.9872, 0.0, 0.3766, 0.01704, 0.2791, 0.983, 0.2791, 1.0, 0.3766, 0.01704, 0.2791, 0.06699, 0.1883, 0.933, 0.1883, 0.983, 0.2791, 0.8536, 0.1103, 0.933, 0.1883, 0.06699, 0.1883, 0.1464, 0.1103, 0.1464, 0.1103, 0.25, 0.05046, 0.75, 0.05046, 0.8536, 0.1103, 0.6294, 0.01283, 0.75, 0.05046, 0.25, 0.05046, 0.3706, 0.01283, 0.5, 0.0, 0.6294, 0.01283, 0.3706, 0.01283, 1.0, 0.3766, 1.0, 0.6234, 0.0, 0.6234, 0.0, 0.3766, 0.5, 0.5039, 0.5693, 0.4935, 0.5693, 0.4935, 0.5, 0.5039, 0.5693, 0.4935, 0.628, 0.464, 0.628, 0.464, 0.5693, 0.4935, 0.628, 0.464, 0.6673, 0.4197, 0.6673, 0.4197, 0.628, 0.464, 0.6673, 0.4197, 0.681, 0.3675, 0.681, 0.3675, 0.6673, 0.4197, 0.681, 0.3675, 0.6673, 0.3153, 0.6673, 0.3153, 0.681, 0.3675, 0.6673, 0.3153, 0.628, 0.2711, 0.628, 0.2711, 0.6673, 0.3153, 0.628, 0.2711, 0.5693, 0.2415, 0.5693, 0.2415, 0.628, 0.2711, 0.5693, 0.2415, 0.5, 0.2312, 0.5, 0.2312, 0.5693, 0.2415, 0.5, 0.2312, 0.4307, 0.2415, 0.4307, 0.2415, 0.5, 0.2312, 0.4307, 0.2415, 0.372, 0.2711, 0.372, 0.2711, 0.4307, 0.2415, 0.372, 0.2711, 0.3327, 0.3153, 0.3327, 0.3153, 0.372, 0.2711, 0.3327, 0.3153, 0.319, 0.3675, 0.319, 0.3675, 0.3327, 0.3153, 0.319, 0.3675, 0.3327, 0.4197, 0.3327, 0.4197, 0.319, 0.3675, 0.3327, 0.4197, 0.372, 0.464, 0.372, 0.464, 0.3327, 0.4197, 0.372, 0.464, 0.4307, 0.4935, 0.4307, 0.4935, 0.372, 0.464, 0.4307, 0.4935, 0.5, 0.5039, 0.5, 0.5039, 0.4307, 0.4935, 0.5693, 0.4935, 0.5, 0.5039, 0.5, 0.3675, 0.628, 0.464, 0.5693, 0.4935, 0.5, 0.3675, 0.6673, 0.4197, 0.628, 0.464, 0.5, 0.3675, 0.681, 0.3675, 0.6673, 0.4197, 0.5, 0.3675, 0.6673, 0.3153, 0.681, 0.3675, 0.5, 0.3675, 0.628, 0.2711, 0.6673, 0.3153, 0.5, 0.3675, 0.5693, 0.2415, 0.628, 0.2711, 0.5, 0.3675, 0.5, 0.2312, 0.5693, 0.2415, 0.5, 0.3675, 0.4307, 0.2415, 0.5, 0.2312, 0.5, 0.3675, 0.372, 0.2711, 0.4307, 0.2415, 0.5, 0.3675, 0.3327, 0.3153, 0.372, 0.2711, 0.5, 0.3675, 0.319, 0.3675, 0.3327, 0.3153, 0.5, 0.3675, 0.3327, 0.4197, 0.319, 0.3675, 0.5, 0.3675, 0.372, 0.464, 0.3327, 0.4197, 0.5, 0.3675, 0.4307, 0.4935, 0.372, 0.464, 0.5, 0.3675, 0.5, 0.5039, 0.4307, 0.4935, 0.5, 0.3675, 0.5, 0.7766, 0.5693, 0.7662, 0.5693, 0.7662, 0.5, 0.7766, 0.5693, 0.7662, 0.628, 0.7367, 0.628, 0.7367, 0.5693, 0.7662, 0.628, 0.7367, 0.6673, 0.6924, 0.6673, 0.6924, 0.628, 0.7367, 0.6673, 0.6924, 0.681, 0.6403, 0.681, 0.6403, 0.6673, 0.6924, 0.681, 0.6403, 0.6673, 0.5881, 0.6673, 0.5881, 0.681, 0.6403, 0.6673, 0.5881, 0.628, 0.5438, 0.628, 0.5438, 0.6673, 0.5881, 0.628, 0.5438, 0.5693, 0.5143, 0.5693, 0.5143, 0.628, 0.5438, 0.5693, 0.5143, 0.5, 0.5039, 0.5, 0.5039, 0.5693, 0.5143, 0.5, 0.5039, 0.4307, 0.5143, 0.4307, 0.5143, 0.5, 0.5039, 0.4307, 0.5143, 0.372, 0.5438, 0.372, 0.5438, 0.4307, 0.5143, 0.372, 0.5438, 0.3327, 0.5881, 0.3327, 0.5881, 0.372, 0.5438, 0.3327, 0.5881, 0.319, 0.6403, 0.319, 0.6403, 0.3327, 0.5881, 0.319, 0.6403, 0.3327, 0.6924, 0.3327, 0.6924, 0.319, 0.6403, 0.3327, 0.6924, 0.372, 0.7367, 0.372, 0.7367, 0.3327, 0.6924, 0.372, 0.7367, 0.4307, 0.7662, 0.4307, 0.7662, 0.372, 0.7367, 0.4307, 0.7662, 0.5, 0.7766, 0.5, 0.7766, 0.4307, 0.7662, 0.5693, 0.7662, 0.5, 0.7766, 0.5, 0.6403, 0.628, 0.7367, 0.5693, 0.7662, 0.5, 0.6403, 0.6673, 0.6924, 0.628, 0.7367, 0.5, 0.6403, 0.681, 0.6403, 0.6673, 0.6924, 0.5, 0.6403, 0.6673, 0.5881, 0.681, 0.6403, 0.5, 0.6403, 0.628, 0.5438, 0.6673, 0.5881, 0.5, 0.6403, 0.5693, 0.5143, 0.628, 0.5438, 0.5, 0.6403, 0.5, 0.5039, 0.5693, 0.5143, 0.5, 0.6403, 0.4307, 0.5143, 0.5, 0.5039, 0.5, 0.6403, 0.372, 0.5438, 0.4307, 0.5143, 0.5, 0.6403, 0.3327, 0.5881, 0.372, 0.5438, 0.5, 0.6403, 0.319, 0.6403, 0.3327, 0.5881, 0.5, 0.6403, 0.3327, 0.6924, 0.319, 0.6403, 0.5, 0.6403, 0.372, 0.7367, 0.3327, 0.6924, 0.5, 0.6403, 0.4307, 0.7662, 0.372, 0.7367, 0.5, 0.6403, 0.5, 0.7766, 0.4307, 0.7662, 0.5, 0.6403, 0.3103, 0.2273, 0.6983, 0.2273, 0.6983, 0.7792, 0.3103, 0.7792, 0.6983, 0.2273, 0.6983, 0.2273, 0.6983, 0.7792, 0.6983, 0.7792, 0.3103, 0.2273, 0.3103, 0.2273, 0.3103, 0.7792, 0.3103, 0.7792, 0.3103, 0.7792, 0.6983, 0.7792, 0.6983, 0.7792, 0.3103, 0.7792, 0.3103, 0.2273, 0.6983, 0.2273, 0.6983, 0.2273, 0.3103, 0.2273, 0.5, 0.5039, 0.5693, 0.4935, 0.5693, 0.4935, 0.5, 0.5039, 0.5693, 0.4935, 0.628, 0.464, 0.628, 0.464, 0.5693, 0.4935, 0.628, 0.464, 0.6673, 0.4197, 0.6673, 0.4197, 0.628, 0.464, 0.6673, 0.4197, 0.681, 0.3675, 0.681, 0.3675, 0.6673, 0.4197, 0.681, 0.3675, 0.6673, 0.3153, 0.6673, 0.3153, 0.681, 0.3675, 0.3327, 0.3153, 0.319, 0.3675, 0.319, 0.3675, 0.3327, 0.3153, 0.319, 0.3675, 0.3327, 0.4197, 0.3327, 0.4197, 0.319, 0.3675, 0.3327, 0.4197, 0.372, 0.464, 0.372, 0.464, 0.3327, 0.4197, 0.372, 0.464, 0.4307, 0.4935, 0.4307, 0.4935, 0.372, 0.464, 0.4307, 0.4935, 0.5, 0.5039, 0.5, 0.5039, 0.4307, 0.4935, 0.5, 0.5039, 0.5693, 0.4935, 0.5693, 0.4935, 0.5, 0.5039, 0.5693, 0.4935, 0.628, 0.464, 0.628, 0.464, 0.5693, 0.4935, 0.628, 0.464, 0.6673, 0.4197, 0.6673, 0.4197, 0.628, 0.464, 0.6673, 0.4197, 0.681, 0.3675, 0.681, 0.3675, 0.6673, 0.4197, 0.681, 0.3675, 0.6673, 0.3153, 0.6673, 0.3153, 0.681, 0.3675, 0.3327, 0.3153, 0.319, 0.3675, 0.319, 0.3675, 0.3327, 0.3153, 0.319, 0.3675, 0.3327, 0.4197, 0.3327, 0.4197, 0.319, 0.3675, 0.3327, 0.4197, 0.372, 0.464, 0.372, 0.464, 0.3327, 0.4197, 0.372, 0.464, 0.4307, 0.4935, 0.4307, 0.4935, 0.372, 0.464, 0.4307, 0.4935, 0.5, 0.5039, 0.5, 0.5039, 0.4307, 0.4935, 0.5, 0.7766, 0.5693, 0.7662, 0.5693, 0.7662, 0.5, 0.7766, 0.5693, 0.7662, 0.628, 0.7367, 0.628, 0.7367, 0.5693, 0.7662, 0.628, 0.7367, 0.6673, 0.6924, 0.6673, 0.6924, 0.628, 0.7367, 0.6673, 0.6924, 0.681, 0.6403, 0.681, 0.6403, 0.6673, 0.6924, 0.681, 0.6403, 0.6673, 0.5881, 0.6673, 0.5881, 0.681, 0.6403, 0.3327, 0.5881, 0.319, 0.6403, 0.319, 0.6403, 0.3327, 0.5881, 0.319, 0.6403, 0.3327, 0.6924, 0.3327, 0.6924, 0.319, 0.6403, 0.3327, 0.6924, 0.372, 0.7367, 0.372, 0.7367, 0.3327, 0.6924, 0.372, 0.7367, 0.4307, 0.7662, 0.4307, 0.7662, 0.372, 0.7367, 0.4307, 0.7662, 0.5, 0.7766, 0.5, 0.7766, 0.4307, 0.7662, 0.5, 0.7766, 0.5693, 0.7662, 0.5693, 0.7662, 0.5, 0.7766, 0.5693, 0.7662, 0.628, 0.7367, 0.628, 0.7367, 0.5693, 0.7662, 0.628, 0.7367, 0.6673, 0.6924, 0.6673, 0.6924, 0.628, 0.7367, 0.6673, 0.6924, 0.681, 0.6403, 0.681, 0.6403, 0.6673, 0.6924, 0.681, 0.6403, 0.6673, 0.5881, 0.6673, 0.5881, 0.681, 0.6403, 0.3327, 0.5881, 0.319, 0.6403, 0.319, 0.6403, 0.3327, 0.5881, 0.319, 0.6403, 0.3327, 0.6924, 0.3327, 0.6924, 0.319, 0.6403, 0.3327, 0.6924, 0.372, 0.7367, 0.372, 0.7367, 0.3327, 0.6924, 0.372, 0.7367, 0.4307, 0.7662, 0.4307, 0.7662, 0.372, 0.7367, 0.4307, 0.7662, 0.5, 0.7766, 0.5, 0.7766, 0.4307, 0.7662])
me_signal0l2.materials.append(mat_material544)
me_signal0l2.materials.append(mat_material553)
me_signal0l2.materials.append(mat_material562)
me_signal0l2.materials.append(mat_hood_y)
me_signal0l2.update()
me_signal2l4 = bpy.data.meshes.new('Signal2L4')
me_signal2l4.from_pydata([(0.29, 0.197, 0.0), (0.2801, 0.2721, 0.0), (-0.2801, 0.2721, 0.0), (-0.29, 0.197, 0.0), (0.2801, 0.2721, 0.0), (0.2512, 0.342, 0.0), (-0.2512, 0.342, 0.0), (-0.2801, 0.2721, 0.0), (0.2512, 0.342, 0.0), (0.2051, 0.4021, 0.0), (-0.2051, 0.4021, 0.0), (-0.2512, 0.342, 0.0), (0.2051, 0.4021, 0.0), (0.145, 0.4482, 0.0), (-0.145, 0.4482, 0.0), (-0.2051, 0.4021, 0.0), (0.145, 0.4482, 0.0), (0.07506, 0.4771, 0.0), (-0.07506, 0.4771, 0.0), (-0.145, 0.4482, 0.0), (0.07506, 0.4771, 0.0), (0.0, 0.487, 0.0), (-0.07506, 0.4771, 0.0), (-0.29, 0.007, 0.0), (-0.2801, -0.06806, 0.0), (0.2801, -0.06806, 0.0), (0.29, 0.007, 0.0), (-0.2801, -0.06806, 0.0), (-0.2512, -0.138, 0.0), (0.2512, -0.138, 0.0), (0.2801, -0.06806, 0.0), (0.2051, -0.1981, 0.0), (0.2512, -0.138, 0.0), (-0.2512, -0.138, 0.0), (-0.2051, -0.1981, 0.0), (-0.2051, -0.1981, 0.0), (-0.145, -0.2441, 0.0), (0.145, -0.2441, 0.0), (0.2051, -0.1981, 0.0), (0.07506, -0.2731, 0.0), (0.145, -0.2441, 0.0), (-0.145, -0.2441, 0.0), (-0.07506, -0.2731, 0.0), (0.0, -0.283, 0.0), (0.07506, -0.2731, 0.0), (-0.07506, -0.2731, 0.0), (0.29, 0.007, 0.0), (0.29, 0.197, 0.0), (-0.29, 0.197, 0.0), (-0.29, 0.007, 0.0), (0.0, 0.315, 0.025), (0.04018, 0.307, 0.025), (0.04018, 0.307, 0.005), (0.0, 0.315, 0.005), (0.04018, 0.307, 0.025), (0.07425, 0.2842, 0.025), (0.07425, 0.2842, 0.005), (0.04018, 0.307, 0.005), (0.07425, 0.2842, 0.025), (0.09701, 0.2502, 0.025), (0.09701, 0.2502, 0.005), (0.07425, 0.2842, 0.005), (0.09701, 0.2502, 0.025), (0.105, 0.21, 0.025), (0.105, 0.21, 0.005), (0.09701, 0.2502, 0.005), (0.105, 0.21, 0.025), (0.09701, 0.1698, 0.025), (0.09701, 0.1698, 0.005), (0.105, 0.21, 0.005), (0.09701, 0.1698, 0.025), (0.07425, 0.1357, 0.025), (0.07425, 0.1357, 0.005), (0.09701, 0.1698, 0.005), (0.07425, 0.1357, 0.025), (0.04018, 0.113, 0.025), (0.04018, 0.113, 0.005), (0.07425, 0.1357, 0.005), (0.04018, 0.113, 0.025), (0.0, 0.105, 0.025), (0.0, 0.105, 0.005), (0.04018, 0.113, 0.005), (0.0, 0.105, 0.025), (-0.04018, 0.113, 0.025), (-0.04018, 0.113, 0.005), (0.0, 0.105, 0.005), (-0.04018, 0.113, 0.025), (-0.07425, 0.1357, 0.025), (-0.07425, 0.1357, 0.005), (-0.04018, 0.113, 0.005), (-0.07425, 0.1357, 0.025), (-0.09701, 0.1698, 0.025), (-0.09701, 0.1698, 0.005), (-0.07425, 0.1357, 0.005), (-0.09701, 0.1698, 0.025), (-0.105, 0.21, 0.025), (-0.105, 0.21, 0.005), (-0.09701, 0.1698, 0.005), (-0.105, 0.21, 0.025), (-0.09701, 0.2502, 0.025), (-0.09701, 0.2502, 0.005), (-0.105, 0.21, 0.005), (-0.09701, 0.2502, 0.025), (-0.07425, 0.2842, 0.025), (-0.07425, 0.2842, 0.005), (-0.09701, 0.2502, 0.005), (-0.07425, 0.2842, 0.025), (-0.04018, 0.307, 0.025), (-0.04018, 0.307, 0.005), (-0.07425, 0.2842, 0.005), (-0.04018, 0.307, 0.025), (0.0, 0.315, 0.025), (0.0, 0.315, 0.005), (-0.04018, 0.307, 0.005), (0.04018, 0.307, 0.025), (0.0, 0.315, 0.025), (0.0, 0.21, 0.025), (0.07425, 0.2842, 0.025), (0.04018, 0.307, 0.025), (0.0, 0.21, 0.025), (0.09701, 0.2502, 0.025), (0.07425, 0.2842, 0.025), (0.0, 0.21, 0.025), (0.105, 0.21, 0.025), (0.09701, 0.2502, 0.025), (0.0, 0.21, 0.025), (0.09701, 0.1698, 0.025), (0.105, 0.21, 0.025), (0.0, 0.21, 0.025), (0.07425, 0.1357, 0.025), (0.09701, 0.1698, 0.025), (0.0, 0.21, 0.025), (0.04018, 0.113, 0.025), (0.07425, 0.1357, 0.025), (0.0, 0.21, 0.025), (0.0, 0.105, 0.025), (0.04018, 0.113, 0.025), (0.0, 0.21, 0.025), (-0.04018, 0.113, 0.025), (0.0, 0.105, 0.025), (0.0, 0.21, 0.025), (-0.07425, 0.1357, 0.025), (-0.04018, 0.113, 0.025), (0.0, 0.21, 0.025), (-0.09701, 0.1698, 0.025), (-0.07425, 0.1357, 0.025), (0.0, 0.21, 0.025), (-0.105, 0.21, 0.025), (-0.09701, 0.1698, 0.025), (0.0, 0.21, 0.025), (-0.09701, 0.2502, 0.025), (-0.105, 0.21, 0.025), (0.0, 0.21, 0.025), (-0.07425, 0.2842, 0.025), (-0.09701, 0.2502, 0.025), (0.0, 0.21, 0.025), (-0.04018, 0.307, 0.025), (-0.07425, 0.2842, 0.025), (0.0, 0.21, 0.025), (0.0, 0.315, 0.025), (-0.04018, 0.307, 0.025), (0.0, 0.21, 0.025), (-0.11, -0.108, 0.01), (0.115, -0.108, 0.01), (0.115, 0.317, 0.01), (-0.11, 0.317, 0.01), (0.0, 0.105, 0.125), (0.04018, 0.09701, 0.125), (0.04018, 0.09701, 0.025), (0.0, 0.105, 0.025), (0.07425, 0.07425, 0.125), (0.09701, 0.04018, 0.115), (0.09701, 0.04018, 0.025), (0.07425, 0.07425, 0.025), (0.09701, 0.04018, 0.115), (0.105, 0.0, 0.095), (0.105, 0.0, 0.025), (0.09701, 0.04018, 0.025), (0.105, 0.0, 0.095), (0.09701, -0.04018, 0.035), (0.09701, -0.04018, 0.025), (0.105, 0.0, 0.025), (-0.105, 0.0, 0.095), (-0.09701, 0.04018, 0.115), (-0.09701, 0.04018, 0.025), (-0.105, 0.0, 0.025), (-0.09701, 0.04018, 0.115), (-0.07425, 0.07425, 0.125), (-0.07425, 0.07425, 0.025), (-0.09701, 0.04018, 0.025), (-0.04018, 0.09701, 0.125), (0.0, 0.105, 0.125), (0.0, 0.105, 0.025), (-0.04018, 0.09701, 0.025), (0.04018, 0.09701, 0.025), (0.07425, 0.07425, 0.025), (0.07425, 0.07425, 0.125), (0.04018, 0.09701, 0.125), (-0.09701, -0.04018, 0.025), (-0.105, 0.0, 0.025), (-0.105, 0.0, 0.095), (-0.09701, -0.04018, 0.035), (-0.07425, 0.07425, 0.025), (-0.04018, 0.09701, 0.025), (-0.04018, 0.09701, 0.125), (-0.07425, 0.07425, 0.125), (0.0, 0.315, 0.125), (0.04018, 0.307, 0.125), (0.04018, 0.307, 0.025), (0.0, 0.315, 0.025), (0.04018, 0.307, 0.125), (0.07425, 0.2842, 0.125), (0.07425, 0.2842, 0.025), (0.04018, 0.307, 0.025), (0.07425, 0.2842, 0.125), (0.09701, 0.2502, 0.115), (0.09701, 0.2502, 0.025), (0.07425, 0.2842, 0.025), (0.09701, 0.2502, 0.115), (0.105, 0.21, 0.095), (0.105, 0.21, 0.025), (0.09701, 0.2502, 0.025), (0.105, 0.21, 0.095), (0.09701, 0.1698, 0.035), (0.09701, 0.1698, 0.025), (0.105, 0.21, 0.025), (-0.09701, 0.1698, 0.035), (-0.105, 0.21, 0.095), (-0.105, 0.21, 0.025), (-0.09701, 0.1698, 0.025), (-0.105, 0.21, 0.095), (-0.09701, 0.2502, 0.115), (-0.09701, 0.2502, 0.025), (-0.105, 0.21, 0.025), (-0.09701, 0.2502, 0.115), (-0.07425, 0.2842, 0.125), (-0.07425, 0.2842, 0.025), (-0.09701, 0.2502, 0.025), (-0.07425, 0.2842, 0.125), (-0.04018, 0.307, 0.125), (-0.04018, 0.307, 0.025), (-0.07425, 0.2842, 0.025), (-0.04018, 0.307, 0.125), (0.0, 0.315, 0.125), (0.0, 0.315, 0.025), (-0.04018, 0.307, 0.025), (0.0, 0.315, 0.025), (0.04018, 0.307, 0.025), (0.04018, 0.307, 0.125), (0.0, 0.315, 0.125), (0.04018, 0.307, 0.025), (0.07425, 0.2842, 0.025), (0.07425, 0.2842, 0.125), (0.04018, 0.307, 0.125), (0.07425, 0.2842, 0.025), (0.09701, 0.2502, 0.025), (0.09701, 0.2502, 0.115), (0.07425, 0.2842, 0.125), (0.09701, 0.2502, 0.025), (0.105, 0.21, 0.025), (0.105, 0.21, 0.095), (0.09701, 0.2502, 0.115), (0.105, 0.21, 0.025), (0.09701, 0.1698, 0.025), (0.09701, 0.1698, 0.035), (0.105, 0.21, 0.095), (-0.09701, 0.1698, 0.025), (-0.105, 0.21, 0.025), (-0.105, 0.21, 0.095), (-0.09701, 0.1698, 0.035), (-0.105, 0.21, 0.025), (-0.09701, 0.2502, 0.025), (-0.09701, 0.2502, 0.115), (-0.105, 0.21, 0.095), (-0.09701, 0.2502, 0.025), (-0.07425, 0.2842, 0.025), (-0.07425, 0.2842, 0.125), (-0.09701, 0.2502, 0.115), (-0.07425, 0.2842, 0.025), (-0.04018, 0.307, 0.025), (-0.04018, 0.307, 0.125), (-0.07425, 0.2842, 0.125), (-0.04018, 0.307, 0.025), (0.0, 0.315, 0.025), (0.0, 0.315, 0.125), (-0.04018, 0.307, 0.125)], [], [(0, 1, 2, 3), (4, 5, 6, 7), (8, 9, 10, 11), (12, 13, 14, 15), (16, 17, 18, 19), (20, 21, 22), (23, 24, 25, 26), (27, 28, 29, 30), (31, 32, 33, 34), (35, 36, 37, 38), (39, 40, 41, 42), (43, 44, 45), (46, 47, 48, 49), (50, 51, 52, 53), (54, 55, 56, 57), (58, 59, 60, 61), (62, 63, 64, 65), (66, 67, 68, 69), (70, 71, 72, 73), (74, 75, 76, 77), (78, 79, 80, 81), (82, 83, 84, 85), (86, 87, 88, 89), (90, 91, 92, 93), (94, 95, 96, 97), (98, 99, 100, 101), (102, 103, 104, 105), (106, 107, 108, 109), (110, 111, 112, 113), (114, 115, 116), (117, 118, 119), (120, 121, 122), (123, 124, 125), (126, 127, 128), (129, 130, 131), (132, 133, 134), (135, 136, 137), (138, 139, 140), (141, 142, 143), (144, 145, 146), (147, 148, 149), (150, 151, 152), (153, 154, 155), (156, 157, 158), (159, 160, 161), (162, 163, 164, 165), (166, 167, 168, 169), (170, 171, 172, 173), (174, 175, 176, 177), (178, 179, 180, 181), (182, 183, 184, 185), (186, 187, 188, 189), (190, 191, 192, 193), (194, 195, 196, 197), (198, 199, 200, 201), (202, 203, 204, 205), (206, 207, 208, 209), (210, 211, 212, 213), (214, 215, 216, 217), (218, 219, 220, 221), (222, 223, 224, 225), (226, 227, 228, 229), (230, 231, 232, 233), (234, 235, 236, 237), (238, 239, 240, 241), (242, 243, 244, 245), (246, 247, 248, 249), (250, 251, 252, 253), (254, 255, 256, 257), (258, 259, 260, 261), (262, 263, 264, 265), (266, 267, 268, 269), (270, 271, 272, 273), (274, 275, 276, 277), (278, 279, 280, 281), (282, 283, 284, 285)])
me_signal2l4.polygons.foreach_set('material_index', [1, 1, 1, 1, 1, 1, 1, 1, 1, 1, 1, 1, 1, 1, 1, 1, 1, 1, 1, 1, 1, 1, 1, 1, 1, 1, 1, 1, 1, 1, 1, 1, 1, 1, 1, 1, 1, 1, 1, 1, 1, 1, 1, 1, 1, 1, 1, 1, 1, 1, 1, 1, 1, 1, 1, 1, 1, 1, 1, 1, 1, 1, 1, 1, 1, 1, 1, 1, 1, 1, 1, 1, 1, 1, 1, 1])
_uv = me_signal2l4.uv_layers.new(name='UVMap')
_uv.uv.foreach_set('vector', [1.0, 0.6234, 0.983, 0.7209, 0.01704, 0.7209, 0.0, 0.6234, 0.983, 0.7209, 0.933, 0.8117, 0.06699, 0.8117, 0.01704, 0.7209, 0.933, 0.8117, 0.8536, 0.8897, 0.1464, 0.8897, 0.06699, 0.8117, 0.8536, 0.8897, 0.75, 0.9495, 0.25, 0.9495, 0.1464, 0.8897, 0.75, 0.9495, 0.6294, 0.9872, 0.3706, 0.9872, 0.25, 0.9495, 0.6294, 0.9872, 0.5, 1.0, 0.3706, 0.9872, 0.0, 0.3766, 0.01704, 0.2791, 0.983, 0.2791, 1.0, 0.3766, 0.01704, 0.2791, 0.06699, 0.1883, 0.933, 0.1883, 0.983, 0.2791, 0.8536, 0.1103, 0.933, 0.1883, 0.06699, 0.1883, 0.1464, 0.1103, 0.1464, 0.1103, 0.25, 0.05046, 0.75, 0.05046, 0.8536, 0.1103, 0.6294, 0.01283, 0.75, 0.05046, 0.25, 0.05046, 0.3706, 0.01283, 0.5, 0.0, 0.6294, 0.01283, 0.3706, 0.01283, 1.0, 0.3766, 1.0, 0.6234, 0.0, 0.6234, 0.0, 0.3766, 0.5, 0.7766, 0.5693, 0.7662, 0.5693, 0.7662, 0.5, 0.7766, 0.5693, 0.7662, 0.628, 0.7367, 0.628, 0.7367, 0.5693, 0.7662, 0.628, 0.7367, 0.6673, 0.6924, 0.6673, 0.6924, 0.628, 0.7367, 0.6673, 0.6924, 0.681, 0.6403, 0.681, 0.6403, 0.6673, 0.6924, 0.681, 0.6403, 0.6673, 0.5881, 0.6673, 0.5881, 0.681, 0.6403, 0.6673, 0.5881, 0.628, 0.5438, 0.628, 0.5438, 0.6673, 0.5881, 0.628, 0.5438, 0.5693, 0.5143, 0.5693, 0.5143, 0.628, 0.5438, 0.5693, 0.5143, 0.5, 0.5039, 0.5, 0.5039, 0.5693, 0.5143, 0.5, 0.5039, 0.4307, 0.5143, 0.4307, 0.5143, 0.5, 0.5039, 0.4307, 0.5143, 0.372, 0.5438, 0.372, 0.5438, 0.4307, 0.5143, 0.372, 0.5438, 0.3327, 0.5881, 0.3327, 0.5881, 0.372, 0.5438, 0.3327, 0.5881, 0.319, 0.6403, 0.319, 0.6403, 0.3327, 0.5881, 0.319, 0.6403, 0.3327, 0.6924, 0.3327, 0.6924, 0.319, 0.6403, 0.3327, 0.6924, 0.372, 0.7367, 0.372, 0.7367, 0.3327, 0.6924, 0.372, 0.7367, 0.4307, 0.7662, 0.4307, 0.7662, 0.372, 0.7367, 0.4307, 0.7662, 0.5, 0.7766, 0.5, 0.7766, 0.4307, 0.7662, 0.5693, 0.7662, 0.5, 0.7766, 0.5, 0.6403, 0.628, 0.7367, 0.5693, 0.7662, 0.5, 0.6403, 0.6673, 0.6924, 0.628, 0.7367, 0.5, 0.6403, 0.681, 0.6403, 0.6673, 0.6924, 0.5, 0.6403, 0.6673, 0.5881, 0.681, 0.6403, 0.5, 0.6403, 0.628, 0.5438, 0.6673, 0.5881, 0.5, 0.6403, 0.5693, 0.5143, 0.628, 0.5438, 0.5, 0.6403, 0.5, 0.5039, 0.5693, 0.5143, 0.5, 0.6403, 0.4307, 0.5143, 0.5, 0.5039, 0.5, 0.6403, 0.372, 0.5438, 0.4307, 0.5143, 0.5, 0.6403, 0.3327, 0.5881, 0.372, 0.5438, 0.5, 0.6403, 0.319, 0.6403, 0.3327, 0.5881, 0.5, 0.6403, 0.3327, 0.6924, 0.319, 0.6403, 0.5, 0.6403, 0.372, 0.7367, 0.3327, 0.6924, 0.5, 0.6403, 0.4307, 0.7662, 0.372, 0.7367, 0.5, 0.6403, 0.5, 0.7766, 0.4307, 0.7662, 0.5, 0.6403, 0.3103, 0.2273, 0.6983, 0.2273, 0.6983, 0.7792, 0.3103, 0.7792, 0.5, 0.5039, 0.5693, 0.4935, 0.5693, 0.4935, 0.5, 0.5039, 0.628, 0.464, 0.6673, 0.4197, 0.6673, 0.4197, 0.628, 0.464, 0.6673, 0.4197, 0.681, 0.3675, 0.681, 0.3675, 0.6673, 0.4197, 0.681, 0.3675, 0.6673, 0.3153, 0.6673, 0.3153, 0.681, 0.3675, 0.319, 0.3675, 0.3327, 0.4197, 0.3327, 0.4197, 0.319, 0.3675, 0.3327, 0.4197, 0.372, 0.464, 0.372, 0.464, 0.3327, 0.4197, 0.4307, 0.4935, 0.5, 0.5039, 0.5, 0.5039, 0.4307, 0.4935, 0.5693, 0.4935, 0.628, 0.464, 0.628, 0.464, 0.5693, 0.4935, 0.3327, 0.3153, 0.319, 0.3675, 0.319, 0.3675, 0.3327, 0.3153, 0.372, 0.464, 0.4307, 0.4935, 0.4307, 0.4935, 0.372, 0.464, 0.5, 0.7766, 0.5693, 0.7662, 0.5693, 0.7662, 0.5, 0.7766, 0.5693, 0.7662, 0.628, 0.7367, 0.628, 0.7367, 0.5693, 0.7662, 0.628, 0.7367, 0.6673, 0.6924, 0.6673, 0.6924, 0.628, 0.7367, 0.6673, 0.6924, 0.681, 0.6403, 0.681, 0.6403, 0.6673, 0.6924, 0.681, 0.6403, 0.6673, 0.5881, 0.6673, 0.5881, 0.681, 0.6403, 0.3327, 0.5881, 0.319, 0.6403, 0.319, 0.6403, 0.3327, 0.5881, 0.319, 0.6403, 0.3327, 0.6924, 0.3327, 0.6924, 0.319, 0.6403, 0.3327, 0.6924, 0.372, 0.7367, 0.372, 0.7367, 0.3327, 0.6924, 0.372, 0.7367, 0.4307, 0.7662, 0.4307, 0.7662, 0.372, 0.7367, 0.4307, 0.7662, 0.5, 0.7766, 0.5, 0.7766, 0.4307, 0.7662, 0.5, 0.7766, 0.5693, 0.7662, 0.5693, 0.7662, 0.5, 0.7766, 0.5693, 0.7662, 0.628, 0.7367, 0.628, 0.7367, 0.5693, 0.7662, 0.628, 0.7367, 0.6673, 0.6924, 0.6673, 0.6924, 0.628, 0.7367, 0.6673, 0.6924, 0.681, 0.6403, 0.681, 0.6403, 0.6673, 0.6924, 0.681, 0.6403, 0.6673, 0.5881, 0.6673, 0.5881, 0.681, 0.6403, 0.3327, 0.5881, 0.319, 0.6403, 0.319, 0.6403, 0.3327, 0.5881, 0.319, 0.6403, 0.3327, 0.6924, 0.3327, 0.6924, 0.319, 0.6403, 0.3327, 0.6924, 0.372, 0.7367, 0.372, 0.7367, 0.3327, 0.6924, 0.372, 0.7367, 0.4307, 0.7662, 0.4307, 0.7662, 0.372, 0.7367, 0.4307, 0.7662, 0.5, 0.7766, 0.5, 0.7766, 0.4307, 0.7662])
me_signal2l4.materials.append(mat_material544_001)
me_signal2l4.materials.append(mat_material553_001)
me_signal2l4.materials.append(mat_material562_001)
me_signal2l4.materials.append(mat_material580_001)
me_signal2l4.update()
me_signal0l2_001 = bpy.data.meshes.new('Signal0L2.001')
me_signal0l2_001.from_pydata([(-0.07, 0.136, 0.02), (0.07, 0.136, 0.02), (0.07, 0.276, 0.02), (-0.07, 0.276, 0.02)], [], [(0, 1, 2, 3)])
me_signal0l2_001.polygons.foreach_set('material_index', [2])
_uv = me_signal0l2_001.uv_layers.new(name='UVMap')
_uv.uv.foreach_set('vector', [0.0, 0.0, 1.0, 0.0, 1.0, 1.0, 0.0, 1.0])
me_signal0l2_001.materials.append(mat_material544)
me_signal0l2_001.materials.append(mat_material553)
me_signal0l2_001.materials.append(mat_material562)
me_signal0l2_001.materials.append(mat_hood_y)
me_signal0l2_001.update()
me_signal0l2_002 = bpy.data.meshes.new('Signal0L2.002')
me_signal0l2_002.from_pydata([(-0.07, -0.074, 0.02), (0.07, -0.074, 0.02), (0.07, 0.066, 0.02), (-0.07, 0.066, 0.02)], [], [(0, 1, 2, 3)])
_uv = me_signal0l2_002.uv_layers.new(name='UVMap')
_uv.uv.foreach_set('vector', [0.0, 0.0, 1.0, 0.0, 1.0, 1.0, 0.0, 1.0])
me_signal0l2_002.materials.append(mat_material544)
me_signal0l2_002.materials.append(mat_material553)
me_signal0l2_002.materials.append(mat_material562)
me_signal0l2_002.materials.append(mat_hood_y)
me_signal0l2_002.update()
me_signal0l2_003 = bpy.data.meshes.new('Signal0L2.003')
me_signal0l2_003.from_pydata([(0.05, 0.2966, 0.02), (0.05, 0.2966, 0.12), (0.0, 0.31, 0.12), (0.0, 0.31, 0.02), (0.0866, 0.26, 0.02), (0.0866, 0.26, 0.11), (0.05, 0.2966, 0.12), (0.05, 0.2966, 0.02), (0.1, 0.17, 0.02), (0.1, 0.21, 0.09), (0.0866, 0.26, 0.11), (0.0866, 0.26, 0.02), (-0.0866, 0.26, 0.02), (-0.0866, 0.26, 0.11), (-0.1, 0.21, 0.09), (-0.1, 0.17, 0.02), (-0.05, 0.2966, 0.02), (-0.05, 0.2966, 0.12), (-0.0866, 0.26, 0.11), (-0.0866, 0.26, 0.02), (0.0, 0.31, 0.02), (0.0, 0.31, 0.12), (-0.05, 0.2966, 0.12), (-0.05, 0.2966, 0.02)], [], [(0, 1, 2, 3), (4, 5, 6, 7), (8, 9, 10, 11), (12, 13, 14, 15), (16, 17, 18, 19), (20, 21, 22, 23)])
me_signal0l2_003.polygons.foreach_set('material_index', [3, 3, 3, 3, 3, 3])
_uv = me_signal0l2_003.uv_layers.new(name='UVMap')
_uv.uv.foreach_set('vector', [0.75, 0.0, 0.75, 1.0, 0.5, 1.0, 0.5, 0.0, 0.933, 0.0, 0.933, 0.9, 0.75, 1.0, 0.75, 0.0, 1.0, 0.0, 1.0, 0.7, 0.933, 0.9, 0.933, 0.0, 0.06699, 0.0, 0.06699, 0.9, 0.0, 0.7, 0.0, 0.0, 0.25, 0.0, 0.25, 1.0, 0.06699, 0.9, 0.06699, 0.0, 0.5, 0.0, 0.5, 1.0, 0.25, 1.0, 0.25, 0.0])
me_signal0l2_003.materials.append(mat_material544)
me_signal0l2_003.materials.append(mat_material553)
me_signal0l2_003.materials.append(mat_material562)
me_signal0l2_003.materials.append(mat_hood_y)
me_signal0l2_003.update()
me_signal2l4_001 = bpy.data.meshes.new('Signal2L4.001')
me_signal2l4_001.from_pydata([(-0.07, 0.136, 0.02), (0.07, 0.136, 0.02), (0.07, 0.276, 0.02), (-0.07, 0.276, 0.02)], [], [(0, 1, 2, 3)])
me_signal2l4_001.polygons.foreach_set('material_index', [2])
_uv = me_signal2l4_001.uv_layers.new(name='UVMap')
_uv.uv.foreach_set('vector', [0.0, 0.0, 1.0, 0.0, 1.0, 1.0, 0.0, 1.0])
me_signal2l4_001.materials.append(mat_material544_001)
me_signal2l4_001.materials.append(mat_material553_001)
me_signal2l4_001.materials.append(mat_material562_001)
me_signal2l4_001.materials.append(mat_material580_001)
me_signal2l4_001.update()
me_signal2l4_002 = bpy.data.meshes.new('Signal2L4.002')
me_signal2l4_002.from_pydata([(-0.07, -0.074, 0.02), (0.07, -0.074, 0.02), (0.07, 0.066, 0.02), (-0.07, 0.066, 0.02)], [], [(0, 1, 2, 3)])
_uv = me_signal2l4_002.uv_layers.new(name='UVMap')
_uv.uv.foreach_set('vector', [0.0, 0.0, 1.0, 0.0, 1.0, 1.0, 0.0, 1.0])
me_signal2l4_002.materials.append(mat_material544_001)
me_signal2l4_002.materials.append(mat_material553_001)
me_signal2l4_002.materials.append(mat_material562_001)
me_signal2l4_002.materials.append(mat_material580_001)
me_signal2l4_002.update()
me_signal2l4_003 = bpy.data.meshes.new('Signal2L4.003')
me_signal2l4_003.from_pydata([(0.05, 0.2966, 0.02), (0.05, 0.2966, 0.12), (0.0, 0.31, 0.12), (0.0, 0.31, 0.02), (0.0866, 0.26, 0.02), (0.0866, 0.26, 0.11), (0.05, 0.2966, 0.12), (0.05, 0.2966, 0.02), (0.1, 0.17, 0.02), (0.1, 0.21, 0.09), (0.0866, 0.26, 0.11), (0.0866, 0.26, 0.02), (-0.0866, 0.26, 0.02), (-0.0866, 0.26, 0.11), (-0.1, 0.21, 0.09), (-0.1, 0.17, 0.02), (-0.05, 0.2966, 0.02), (-0.05, 0.2966, 0.12), (-0.0866, 0.26, 0.11), (-0.0866, 0.26, 0.02), (0.0, 0.31, 0.02), (0.0, 0.31, 0.12), (-0.05, 0.2966, 0.12), (-0.05, 0.2966, 0.02)], [], [(0, 1, 2, 3), (4, 5, 6, 7), (8, 9, 10, 11), (12, 13, 14, 15), (16, 17, 18, 19), (20, 21, 22, 23)])
me_signal2l4_003.polygons.foreach_set('material_index', [3, 3, 3, 3, 3, 3])
_uv = me_signal2l4_003.uv_layers.new(name='UVMap')
_uv.uv.foreach_set('vector', [0.75, 0.0, 0.75, 1.0, 0.5, 1.0, 0.5, 0.0, 0.933, 0.0, 0.933, 0.9, 0.75, 1.0, 0.75, 0.0, 1.0, 0.0, 1.0, 0.7, 0.933, 0.9, 0.933, 0.0, 0.06698, 0.0, 0.06698, 0.9, 0.0, 0.7, 0.0, 0.0, 0.25, 0.0, 0.25, 1.0, 0.06698, 0.9, 0.06698, 0.0, 0.5, 0.0, 0.5, 1.0, 0.25, 1.0, 0.25, 0.0])
me_signal2l4_003.materials.append(mat_material544_001)
me_signal2l4_003.materials.append(mat_material553_001)
me_signal2l4_003.materials.append(mat_material562_001)
me_signal2l4_003.materials.append(mat_material580_001)
me_signal2l4_003.update()
me_002 = bpy.data.meshes.new('圆环.002')
me_002.from_pydata([(-6.123e-08, 0.1884, 4.934e-16), (-0.03676, 0.1848, 4.824e-16), (-0.0721, 0.1741, 4.497e-16), (-0.1047, 0.1567, 3.965e-16), (-0.1332, 0.1332, 3.25e-16), (-0.1567, 0.1047, 2.379e-16), (-0.1741, 0.0721, 1.385e-16), (-0.1848, 0.03676, 3.061e-17), (-0.1884, 4.056e-10, -8.156e-17), (-0.1848, -0.03676, -1.937e-16), (-0.1741, -0.0721, -3.016e-16), (-0.1567, -0.1047, -4.01e-16), (-0.1332, -0.1332, -4.881e-16), (-0.1047, -0.1567, -5.597e-16), (-0.0721, -0.1741, -6.128e-16), (-0.03676, -0.1848, -6.455e-16), (-6.123e-08, -0.1884, -6.566e-16), (0.03676, -0.1848, -6.455e-16), (0.0721, -0.1741, -6.128e-16), (0.1047, -0.1567, -5.597e-16), (0.1332, -0.1332, -4.881e-16), (0.1567, -0.1047, -4.01e-16), (0.1741, -0.0721, -3.016e-16), (0.1848, -0.03676, -1.937e-16), (0.1884, 4.056e-10, -8.156e-17), (0.1848, 0.03676, 3.061e-17), (0.1741, 0.0721, 1.385e-16), (0.1567, 0.1047, 2.379e-16), (0.1332, 0.1332, 3.25e-16), (0.1047, 0.1567, 3.965e-16), (0.0721, 0.1741, 4.497e-16), (0.03676, 0.1848, 4.824e-16)], [], [(1, 2, 3, 4, 5, 6, 7, 8, 9, 10, 11, 12, 13, 14, 15, 16, 17, 18, 19, 20, 21, 22, 23, 24, 25, 26, 27, 28, 29, 30, 31, 0)])
_uv = me_002.uv_layers.new(name='UV贴图')
_uv.uv.foreach_set('vector', [0.0, 0.0, 0.0, 0.0, 0.0, 0.0, 0.0, 0.0, 0.0, 0.0, 0.0, 0.0, 0.0, 0.0, 0.0, 0.0, 0.0, 0.0, 0.0, 0.0, 0.0, 0.0, 0.0, 0.0, 0.0, 0.0, 0.0, 0.0, 0.0, 0.0, 0.0, 0.0, 0.0, 0.0, 0.0, 0.0, 0.0, 0.0, 0.0, 0.0, 0.0, 0.0, 0.0, 0.0, 0.0, 0.0, 0.0, 0.0, 0.0, 0.0, 0.0, 0.0, 0.0, 0.0, 0.0, 0.0, 0.0, 0.0, 0.0, 0.0, 0.0, 0.0, 0.0, 0.0])
me_002.materials.append(mat_material544)
me_002.update()
me_001 = bpy.data.meshes.new('平面.001')
me_001.from_pydata([(-1.0, -1.0, 0.0), (1.0, -1.0, 0.0), (-1.0, 1.0, 0.0), (1.0, 1.0, 0.0)], [], [(0, 1, 3, 2)])
_uv = me_001.uv_layers.new(name='UV贴图')
_uv.uv.foreach_set('vector', [0.0, 0.0, 1.0, 0.0, 1.0, 1.0, 0.0, 1.0])
me_001.materials.append(mat_white)
me_001.update()
me_signal2l4_004 = bpy.data.meshes.new('Signal2L4.004')
me_signal2l4_004.from_pydata([(0.115, -0.108, 0.01), (0.115, -0.108, 0.0), (0.115, 0.317, 0.0), (0.115, 0.317, 0.01), (-0.11, -0.108, 0.0), (-0.11, -0.108, 0.01), (-0.11, 0.317, 0.01), (-0.11, 0.317, 0.0), (-0.11, 0.317, 0.01), (0.115, 0.317, 0.01), (0.115, 0.317, 0.0), (-0.11, 0.317, 0.0), (-0.11, -0.108, 0.0), (0.115, -0.108, 0.0), (0.115, -0.108, 0.01), (-0.11, -0.108, 0.01)], [], [(0, 1, 2, 3), (4, 5, 6, 7), (8, 9, 10, 11), (12, 13, 14, 15)])
me_signal2l4_004.polygons.foreach_set('material_index', [1, 1, 1, 1])
_uv = me_signal2l4_004.uv_layers.new(name='UVMap')
_uv.uv.foreach_set('vector', [0.6983, 0.2273, 0.6983, 0.2273, 0.6983, 0.7792, 0.6983, 0.7792, 0.3103, 0.2273, 0.3103, 0.2273, 0.3103, 0.7792, 0.3103, 0.7792, 0.3103, 0.7792, 0.6983, 0.7792, 0.6983, 0.7792, 0.3103, 0.7792, 0.3103, 0.2273, 0.6983, 0.2273, 0.6983, 0.2273, 0.3103, 0.2273])
me_signal2l4_004.materials.append(mat_material544_001)
me_signal2l4_004.materials.append(mat_material553_001)
me_signal2l4_004.materials.append(mat_material562_001)
me_signal2l4_004.materials.append(mat_material580_001)
me_signal2l4_004.update()
me_signal2l4_005 = bpy.data.meshes.new('Signal2L4.005')
me_signal2l4_005.from_pydata([(0.0, 0.105, 0.025), (0.04018, 0.09701, 0.025), (0.04018, 0.09701, 0.005), (0.0, 0.105, 0.005), (0.04018, 0.09701, 0.025), (0.07425, 0.07425, 0.025), (0.07425, 0.07425, 0.005), (0.04018, 0.09701, 0.005), (0.07425, 0.07425, 0.025), (0.09701, 0.04018, 0.025), (0.09701, 0.04018, 0.005), (0.07425, 0.07425, 0.005), (0.09701, 0.04018, 0.025), (0.105, 0.0, 0.025), (0.105, 0.0, 0.005), (0.09701, 0.04018, 0.005), (0.105, 0.0, 0.025), (0.09701, -0.04018, 0.025), (0.09701, -0.04018, 0.005), (0.105, 0.0, 0.005), (0.09701, -0.04018, 0.025), (0.07425, -0.07425, 0.025), (0.07425, -0.07425, 0.005), (0.09701, -0.04018, 0.005), (0.07425, -0.07425, 0.025), (0.04018, -0.09701, 0.025), (0.04018, -0.09701, 0.005), (0.07425, -0.07425, 0.005), (0.04018, -0.09701, 0.025), (0.0, -0.105, 0.025), (0.0, -0.105, 0.005), (0.04018, -0.09701, 0.005), (0.0, -0.105, 0.025), (-0.04018, -0.09701, 0.025), (-0.04018, -0.09701, 0.005), (0.0, -0.105, 0.005), (-0.04018, -0.09701, 0.025), (-0.07425, -0.07425, 0.025), (-0.07425, -0.07425, 0.005), (-0.04018, -0.09701, 0.005), (-0.07425, -0.07425, 0.025), (-0.09701, -0.04018, 0.025), (-0.09701, -0.04018, 0.005), (-0.07425, -0.07425, 0.005), (-0.09701, -0.04018, 0.025), (-0.105, 0.0, 0.025), (-0.105, 0.0, 0.005), (-0.09701, -0.04018, 0.005), (-0.105, 0.0, 0.025), (-0.09701, 0.04018, 0.025), (-0.09701, 0.04018, 0.005), (-0.105, 0.0, 0.005), (-0.09701, 0.04018, 0.025), (-0.07425, 0.07425, 0.025), (-0.07425, 0.07425, 0.005), (-0.09701, 0.04018, 0.005), (-0.07425, 0.07425, 0.025), (-0.04018, 0.09701, 0.025), (-0.04018, 0.09701, 0.005), (-0.07425, 0.07425, 0.005), (-0.04018, 0.09701, 0.025), (0.0, 0.105, 0.025), (0.0, 0.105, 0.005), (-0.04018, 0.09701, 0.005), (0.04018, 0.09701, 0.025), (0.0, 0.105, 0.025), (0.0, 0.0, 0.025), (0.07425, 0.07425, 0.025), (0.04018, 0.09701, 0.025), (0.0, 0.0, 0.025), (0.09701, 0.04018, 0.025), (0.07425, 0.07425, 0.025), (0.0, 0.0, 0.025), (0.105, 0.0, 0.025), (0.09701, 0.04018, 0.025), (0.0, 0.0, 0.025), (0.09701, -0.04018, 0.025), (0.105, 0.0, 0.025), (0.0, 0.0, 0.025), (0.07425, -0.07425, 0.025), (0.09701, -0.04018, 0.025), (0.0, 0.0, 0.025), (0.04018, -0.09701, 0.025), (0.07425, -0.07425, 0.025), (0.0, 0.0, 0.025), (0.0, -0.105, 0.025), (0.04018, -0.09701, 0.025), (0.0, 0.0, 0.025), (-0.04018, -0.09701, 0.025), (0.0, -0.105, 0.025), (0.0, 0.0, 0.025), (-0.07425, -0.07425, 0.025), (-0.04018, -0.09701, 0.025), (0.0, 0.0, 0.025), (-0.09701, -0.04018, 0.025), (-0.07425, -0.07425, 0.025), (0.0, 0.0, 0.025), (-0.105, 0.0, 0.025), (-0.09701, -0.04018, 0.025), (0.0, 0.0, 0.025), (-0.09701, 0.04018, 0.025), (-0.105, 0.0, 0.025), (0.0, 0.0, 0.025), (-0.07425, 0.07425, 0.025), (-0.09701, 0.04018, 0.025), (0.0, 0.0, 0.025), (-0.04018, 0.09701, 0.025), (-0.07425, 0.07425, 0.025), (0.0, 0.0, 0.025), (0.0, 0.105, 0.025), (-0.04018, 0.09701, 0.025), (0.0, 0.0, 0.025), (0.04018, 0.09701, 0.125), (0.07425, 0.07425, 0.125), (0.07425, 0.07425, 0.025), (0.04018, 0.09701, 0.025), (-0.09701, -0.04018, 0.035), (-0.105, 0.0, 0.095), (-0.105, 0.0, 0.025), (-0.09701, -0.04018, 0.025), (-0.07425, 0.07425, 0.125), (-0.04018, 0.09701, 0.125), (-0.04018, 0.09701, 0.025), (-0.07425, 0.07425, 0.025), (0.0, 0.105, 0.025), (0.04018, 0.09701, 0.025), (0.04018, 0.09701, 0.125), (0.0, 0.105, 0.125), (0.07425, 0.07425, 0.025), (0.09701, 0.04018, 0.025), (0.09701, 0.04018, 0.115), (0.07425, 0.07425, 0.125), (0.09701, 0.04018, 0.025), (0.105, 0.0, 0.025), (0.105, 0.0, 0.095), (0.09701, 0.04018, 0.115), (0.105, 0.0, 0.025), (0.09701, -0.04018, 0.025), (0.09701, -0.04018, 0.035), (0.105, 0.0, 0.095), (-0.105, 0.0, 0.025), (-0.09701, 0.04018, 0.025), (-0.09701, 0.04018, 0.115), (-0.105, 0.0, 0.095), (-0.09701, 0.04018, 0.025), (-0.07425, 0.07425, 0.025), (-0.07425, 0.07425, 0.125), (-0.09701, 0.04018, 0.115), (-0.04018, 0.09701, 0.025), (0.0, 0.105, 0.025), (0.0, 0.105, 0.125), (-0.04018, 0.09701, 0.125)], [], [(0, 1, 2, 3), (4, 5, 6, 7), (8, 9, 10, 11), (12, 13, 14, 15), (16, 17, 18, 19), (20, 21, 22, 23), (24, 25, 26, 27), (28, 29, 30, 31), (32, 33, 34, 35), (36, 37, 38, 39), (40, 41, 42, 43), (44, 45, 46, 47), (48, 49, 50, 51), (52, 53, 54, 55), (56, 57, 58, 59), (60, 61, 62, 63), (64, 65, 66), (67, 68, 69), (70, 71, 72), (73, 74, 75), (76, 77, 78), (79, 80, 81), (82, 83, 84), (85, 86, 87), (88, 89, 90), (91, 92, 93), (94, 95, 96), (97, 98, 99), (100, 101, 102), (103, 104, 105), (106, 107, 108), (109, 110, 111), (112, 113, 114, 115), (116, 117, 118, 119), (120, 121, 122, 123), (124, 125, 126, 127), (128, 129, 130, 131), (132, 133, 134, 135), (136, 137, 138, 139), (140, 141, 142, 143), (144, 145, 146, 147), (148, 149, 150, 151)])
me_signal2l4_005.polygons.foreach_set('material_index', [1, 1, 1, 1, 1, 1, 1, 1, 1, 1, 1, 1, 1, 1, 1, 1, 1, 1, 1, 1, 1, 1, 1, 1, 1, 1, 1, 1, 1, 1, 1, 1, 1, 1, 1, 1, 1, 1, 1, 1, 1, 1])
_uv = me_signal2l4_005.uv_layers.new(name='UVMap')
_uv.uv.foreach_set('vector', [0.5, 0.5039, 0.5693, 0.4935, 0.5693, 0.4935, 0.5, 0.5039, 0.5693, 0.4935, 0.628, 0.464, 0.628, 0.464, 0.5693, 0.4935, 0.628, 0.464, 0.6673, 0.4197, 0.6673, 0.4197, 0.628, 0.464, 0.6673, 0.4197, 0.681, 0.3675, 0.681, 0.3675, 0.6673, 0.4197, 0.681, 0.3675, 0.6673, 0.3153, 0.6673, 0.3153, 0.681, 0.3675, 0.6673, 0.3153, 0.628, 0.2711, 0.628, 0.2711, 0.6673, 0.3153, 0.628, 0.2711, 0.5693, 0.2415, 0.5693, 0.2415, 0.628, 0.2711, 0.5693, 0.2415, 0.5, 0.2312, 0.5, 0.2312, 0.5693, 0.2415, 0.5, 0.2312, 0.4307, 0.2415, 0.4307, 0.2415, 0.5, 0.2312, 0.4307, 0.2415, 0.372, 0.2711, 0.372, 0.2711, 0.4307, 0.2415, 0.372, 0.2711, 0.3327, 0.3153, 0.3327, 0.3153, 0.372, 0.2711, 0.3327, 0.3153, 0.319, 0.3675, 0.319, 0.3675, 0.3327, 0.3153, 0.319, 0.3675, 0.3327, 0.4197, 0.3327, 0.4197, 0.319, 0.3675, 0.3327, 0.4197, 0.372, 0.464, 0.372, 0.464, 0.3327, 0.4197, 0.372, 0.464, 0.4307, 0.4935, 0.4307, 0.4935, 0.372, 0.464, 0.4307, 0.4935, 0.5, 0.5039, 0.5, 0.5039, 0.4307, 0.4935, 0.5693, 0.4935, 0.5, 0.5039, 0.5, 0.3675, 0.628, 0.464, 0.5693, 0.4935, 0.5, 0.3675, 0.6673, 0.4197, 0.628, 0.464, 0.5, 0.3675, 0.681, 0.3675, 0.6673, 0.4197, 0.5, 0.3675, 0.6673, 0.3153, 0.681, 0.3675, 0.5, 0.3675, 0.628, 0.2711, 0.6673, 0.3153, 0.5, 0.3675, 0.5693, 0.2415, 0.628, 0.2711, 0.5, 0.3675, 0.5, 0.2312, 0.5693, 0.2415, 0.5, 0.3675, 0.4307, 0.2415, 0.5, 0.2312, 0.5, 0.3675, 0.372, 0.2711, 0.4307, 0.2415, 0.5, 0.3675, 0.3327, 0.3153, 0.372, 0.2711, 0.5, 0.3675, 0.319, 0.3675, 0.3327, 0.3153, 0.5, 0.3675, 0.3327, 0.4197, 0.319, 0.3675, 0.5, 0.3675, 0.372, 0.464, 0.3327, 0.4197, 0.5, 0.3675, 0.4307, 0.4935, 0.372, 0.464, 0.5, 0.3675, 0.5, 0.5039, 0.4307, 0.4935, 0.5, 0.3675, 0.5693, 0.4935, 0.628, 0.464, 0.628, 0.464, 0.5693, 0.4935, 0.3327, 0.3153, 0.319, 0.3675, 0.319, 0.3675, 0.3327, 0.3153, 0.372, 0.464, 0.4307, 0.4935, 0.4307, 0.4935, 0.372, 0.464, 0.5, 0.5039, 0.5693, 0.4935, 0.5693, 0.4935, 0.5, 0.5039, 0.628, 0.464, 0.6673, 0.4197, 0.6673, 0.4197, 0.628, 0.464, 0.6673, 0.4197, 0.681, 0.3675, 0.681, 0.3675, 0.6673, 0.4197, 0.681, 0.3675, 0.6673, 0.3153, 0.6673, 0.3153, 0.681, 0.3675, 0.319, 0.3675, 0.3327, 0.4197, 0.3327, 0.4197, 0.319, 0.3675, 0.3327, 0.4197, 0.372, 0.464, 0.372, 0.464, 0.3327, 0.4197, 0.4307, 0.4935, 0.5, 0.5039, 0.5, 0.5039, 0.4307, 0.4935])
me_signal2l4_005.materials.append(mat_material544_001)
me_signal2l4_005.materials.append(mat_material553_001)
me_signal2l4_005.materials.append(mat_material562_001)
me_signal2l4_005.materials.append(mat_material580_001)
me_signal2l4_005.update()
me_signal2l4_006 = bpy.data.meshes.new('Signal2L4.006')
me_signal2l4_006.from_pydata([(0.0, 0.105, 0.025), (0.04018, 0.09701, 0.025), (0.04018, 0.09701, 0.005), (0.0, 0.105, 0.005), (0.04018, 0.09701, 0.025), (0.07425, 0.07425, 0.025), (0.07425, 0.07425, 0.005), (0.04018, 0.09701, 0.005), (0.07425, 0.07425, 0.025), (0.09701, 0.04018, 0.025), (0.09701, 0.04018, 0.005), (0.07425, 0.07425, 0.005), (0.09701, 0.04018, 0.025), (0.105, 0.0, 0.025), (0.105, 0.0, 0.005), (0.09701, 0.04018, 0.005), (0.105, 0.0, 0.025), (0.09701, -0.04018, 0.025), (0.09701, -0.04018, 0.005), (0.105, 0.0, 0.005), (0.09701, -0.04018, 0.025), (0.07425, -0.07425, 0.025), (0.07425, -0.07425, 0.005), (0.09701, -0.04018, 0.005), (0.07425, -0.07425, 0.025), (0.04018, -0.09701, 0.025), (0.04018, -0.09701, 0.005), (0.07425, -0.07425, 0.005), (0.04018, -0.09701, 0.025), (0.0, -0.105, 0.025), (0.0, -0.105, 0.005), (0.04018, -0.09701, 0.005), (0.0, -0.105, 0.025), (-0.04018, -0.09701, 0.025), (-0.04018, -0.09701, 0.005), (0.0, -0.105, 0.005), (-0.04018, -0.09701, 0.025), (-0.07425, -0.07425, 0.025), (-0.07425, -0.07425, 0.005), (-0.04018, -0.09701, 0.005), (-0.07425, -0.07425, 0.025), (-0.09701, -0.04018, 0.025), (-0.09701, -0.04018, 0.005), (-0.07425, -0.07425, 0.005), (-0.09701, -0.04018, 0.025), (-0.105, 0.0, 0.025), (-0.105, 0.0, 0.005), (-0.09701, -0.04018, 0.005), (-0.105, 0.0, 0.025), (-0.09701, 0.04018, 0.025), (-0.09701, 0.04018, 0.005), (-0.105, 0.0, 0.005), (-0.09701, 0.04018, 0.025), (-0.07425, 0.07425, 0.025), (-0.07425, 0.07425, 0.005), (-0.09701, 0.04018, 0.005), (-0.07425, 0.07425, 0.025), (-0.04018, 0.09701, 0.025), (-0.04018, 0.09701, 0.005), (-0.07425, 0.07425, 0.005), (-0.04018, 0.09701, 0.025), (0.0, 0.105, 0.025), (0.0, 0.105, 0.005), (-0.04018, 0.09701, 0.005), (0.04018, 0.09701, 0.025), (0.0, 0.105, 0.025), (0.0, 0.0, 0.025), (0.07425, 0.07425, 0.025), (0.04018, 0.09701, 0.025), (0.0, 0.0, 0.025), (0.09701, 0.04018, 0.025), (0.07425, 0.07425, 0.025), (0.0, 0.0, 0.025), (0.105, 0.0, 0.025), (0.09701, 0.04018, 0.025), (0.0, 0.0, 0.025), (0.09701, -0.04018, 0.025), (0.105, 0.0, 0.025), (0.0, 0.0, 0.025), (0.07425, -0.07425, 0.025), (0.09701, -0.04018, 0.025), (0.0, 0.0, 0.025), (0.04018, -0.09701, 0.025), (0.07425, -0.07425, 0.025), (0.0, 0.0, 0.025), (0.0, -0.105, 0.025), (0.04018, -0.09701, 0.025), (0.0, 0.0, 0.025), (-0.04018, -0.09701, 0.025), (0.0, -0.105, 0.025), (0.0, 0.0, 0.025), (-0.07425, -0.07425, 0.025), (-0.04018, -0.09701, 0.025), (0.0, 0.0, 0.025), (-0.09701, -0.04018, 0.025), (-0.07425, -0.07425, 0.025), (0.0, 0.0, 0.025), (-0.105, 0.0, 0.025), (-0.09701, -0.04018, 0.025), (0.0, 0.0, 0.025), (-0.09701, 0.04018, 0.025), (-0.105, 0.0, 0.025), (0.0, 0.0, 0.025), (-0.07425, 0.07425, 0.025), (-0.09701, 0.04018, 0.025), (0.0, 0.0, 0.025), (-0.04018, 0.09701, 0.025), (-0.07425, 0.07425, 0.025), (0.0, 0.0, 0.025), (0.0, 0.105, 0.025), (-0.04018, 0.09701, 0.025), (0.0, 0.0, 0.025), (0.04018, 0.09701, 0.125), (0.07425, 0.07425, 0.125), (0.07425, 0.07425, 0.025), (0.04018, 0.09701, 0.025), (-0.09701, -0.04018, 0.035), (-0.105, 0.0, 0.095), (-0.105, 0.0, 0.025), (-0.09701, -0.04018, 0.025), (-0.07425, 0.07425, 0.125), (-0.04018, 0.09701, 0.125), (-0.04018, 0.09701, 0.025), (-0.07425, 0.07425, 0.025), (0.0, 0.105, 0.025), (0.04018, 0.09701, 0.025), (0.04018, 0.09701, 0.125), (0.0, 0.105, 0.125), (0.07425, 0.07425, 0.025), (0.09701, 0.04018, 0.025), (0.09701, 0.04018, 0.115), (0.07425, 0.07425, 0.125), (0.09701, 0.04018, 0.025), (0.105, 0.0, 0.025), (0.105, 0.0, 0.095), (0.09701, 0.04018, 0.115), (0.105, 0.0, 0.025), (0.09701, -0.04018, 0.025), (0.09701, -0.04018, 0.035), (0.105, 0.0, 0.095), (-0.105, 0.0, 0.025), (-0.09701, 0.04018, 0.025), (-0.09701, 0.04018, 0.115), (-0.105, 0.0, 0.095), (-0.09701, 0.04018, 0.025), (-0.07425, 0.07425, 0.025), (-0.07425, 0.07425, 0.125), (-0.09701, 0.04018, 0.115), (-0.04018, 0.09701, 0.025), (0.0, 0.105, 0.025), (0.0, 0.105, 0.125), (-0.04018, 0.09701, 0.125)], [], [(0, 1, 2, 3), (4, 5, 6, 7), (8, 9, 10, 11), (12, 13, 14, 15), (16, 17, 18, 19), (20, 21, 22, 23), (24, 25, 26, 27), (28, 29, 30, 31), (32, 33, 34, 35), (36, 37, 38, 39), (40, 41, 42, 43), (44, 45, 46, 47), (48, 49, 50, 51), (52, 53, 54, 55), (56, 57, 58, 59), (60, 61, 62, 63), (64, 65, 66), (67, 68, 69), (70, 71, 72), (73, 74, 75), (76, 77, 78), (79, 80, 81), (82, 83, 84), (85, 86, 87), (88, 89, 90), (91, 92, 93), (94, 95, 96), (97, 98, 99), (100, 101, 102), (103, 104, 105), (106, 107, 108), (109, 110, 111), (112, 113, 114, 115), (116, 117, 118, 119), (120, 121, 122, 123), (124, 125, 126, 127), (128, 129, 130, 131), (132, 133, 134, 135), (136, 137, 138, 139), (140, 141, 142, 143), (144, 145, 146, 147), (148, 149, 150, 151)])
me_signal2l4_006.polygons.foreach_set('material_index', [1, 1, 1, 1, 1, 1, 1, 1, 1, 1, 1, 1, 1, 1, 1, 1, 1, 1, 1, 1, 1, 1, 1, 1, 1, 1, 1, 1, 1, 1, 1, 1, 1, 1, 1, 1, 1, 1, 1, 1, 1, 1])
_uv = me_signal2l4_006.uv_layers.new(name='UVMap')
_uv.uv.foreach_set('vector', [0.5, 0.5039, 0.5693, 0.4935, 0.5693, 0.4935, 0.5, 0.5039, 0.5693, 0.4935, 0.628, 0.464, 0.628, 0.464, 0.5693, 0.4935, 0.628, 0.464, 0.6673, 0.4197, 0.6673, 0.4197, 0.628, 0.464, 0.6673, 0.4197, 0.681, 0.3675, 0.681, 0.3675, 0.6673, 0.4197, 0.681, 0.3675, 0.6673, 0.3153, 0.6673, 0.3153, 0.681, 0.3675, 0.6673, 0.3153, 0.628, 0.2711, 0.628, 0.2711, 0.6673, 0.3153, 0.628, 0.2711, 0.5693, 0.2415, 0.5693, 0.2415, 0.628, 0.2711, 0.5693, 0.2415, 0.5, 0.2312, 0.5, 0.2312, 0.5693, 0.2415, 0.5, 0.2312, 0.4307, 0.2415, 0.4307, 0.2415, 0.5, 0.2312, 0.4307, 0.2415, 0.372, 0.2711, 0.372, 0.2711, 0.4307, 0.2415, 0.372, 0.2711, 0.3327, 0.3153, 0.3327, 0.3153, 0.372, 0.2711, 0.3327, 0.3153, 0.319, 0.3675, 0.319, 0.3675, 0.3327, 0.3153, 0.319, 0.3675, 0.3327, 0.4197, 0.3327, 0.4197, 0.319, 0.3675, 0.3327, 0.4197, 0.372, 0.464, 0.372, 0.464, 0.3327, 0.4197, 0.372, 0.464, 0.4307, 0.4935, 0.4307, 0.4935, 0.372, 0.464, 0.4307, 0.4935, 0.5, 0.5039, 0.5, 0.5039, 0.4307, 0.4935, 0.5693, 0.4935, 0.5, 0.5039, 0.5, 0.3675, 0.628, 0.464, 0.5693, 0.4935, 0.5, 0.3675, 0.6673, 0.4197, 0.628, 0.464, 0.5, 0.3675, 0.681, 0.3675, 0.6673, 0.4197, 0.5, 0.3675, 0.6673, 0.3153, 0.681, 0.3675, 0.5, 0.3675, 0.628, 0.2711, 0.6673, 0.3153, 0.5, 0.3675, 0.5693, 0.2415, 0.628, 0.2711, 0.5, 0.3675, 0.5, 0.2312, 0.5693, 0.2415, 0.5, 0.3675, 0.4307, 0.2415, 0.5, 0.2312, 0.5, 0.3675, 0.372, 0.2711, 0.4307, 0.2415, 0.5, 0.3675, 0.3327, 0.3153, 0.372, 0.2711, 0.5, 0.3675, 0.319, 0.3675, 0.3327, 0.3153, 0.5, 0.3675, 0.3327, 0.4197, 0.319, 0.3675, 0.5, 0.3675, 0.372, 0.464, 0.3327, 0.4197, 0.5, 0.3675, 0.4307, 0.4935, 0.372, 0.464, 0.5, 0.3675, 0.5, 0.5039, 0.4307, 0.4935, 0.5, 0.3675, 0.5693, 0.4935, 0.628, 0.464, 0.628, 0.464, 0.5693, 0.4935, 0.3327, 0.3153, 0.319, 0.3675, 0.319, 0.3675, 0.3327, 0.3153, 0.372, 0.464, 0.4307, 0.4935, 0.4307, 0.4935, 0.372, 0.464, 0.5, 0.5039, 0.5693, 0.4935, 0.5693, 0.4935, 0.5, 0.5039, 0.628, 0.464, 0.6673, 0.4197, 0.6673, 0.4197, 0.628, 0.464, 0.6673, 0.4197, 0.681, 0.3675, 0.681, 0.3675, 0.6673, 0.4197, 0.681, 0.3675, 0.6673, 0.3153, 0.6673, 0.3153, 0.681, 0.3675, 0.319, 0.3675, 0.3327, 0.4197, 0.3327, 0.4197, 0.319, 0.3675, 0.3327, 0.4197, 0.372, 0.464, 0.372, 0.464, 0.3327, 0.4197, 0.4307, 0.4935, 0.5, 0.5039, 0.5, 0.5039, 0.4307, 0.4935])
me_signal2l4_006.materials.append(mat_material544_002)
me_signal2l4_006.materials.append(mat_material553_002)
me_signal2l4_006.materials.append(mat_material562_002)
me_signal2l4_006.materials.append(mat_material580_002)
me_signal2l4_006.update()
me_x = bpy.data.meshes.new('立方体')
me_x.from_pydata([(-1.0, -1.0, -1.0), (-1.0, -1.0, 1.0), (-1.0, 1.0, -1.0), (-1.0, 1.0, 1.0), (1.0, -1.0, -1.0), (1.0, -1.0, 1.0), (1.0, 1.0, -1.0), (1.0, 1.0, 1.0)], [], [(0, 1, 3, 2), (6, 7, 5, 4), (4, 5, 1, 0), (2, 6, 4, 0), (7, 3, 1, 5)])
_uv = me_x.uv_layers.new(name='UV贴图')
_uv.uv.foreach_set('vector', [0.375, 0.0, 0.625, 0.0, 0.625, 0.25, 0.375, 0.25, 0.375, 0.5, 0.625, 0.5, 0.625, 0.75, 0.375, 0.75, 0.375, 0.75, 0.625, 0.75, 0.625, 1.0, 0.375, 1.0, 0.125, 0.5, 0.375, 0.5, 0.375, 0.75, 0.125, 0.75, 0.625, 0.5, 0.875, 0.5, 0.875, 0.75, 0.625, 0.75])
me_x.update()

# ---- objects
ob_light = bpy.data.objects.new('Light', light_light)
ob_camera = bpy.data.objects.new('Camera', cam_camera)
ob_upper = bpy.data.objects.new('upper', me_signal0l2)
ob_lower = bpy.data.objects.new('lower', me_signal2l4)
ob_light_1 = bpy.data.objects.new('light_1', me_signal0l2_001)
ob_light_2 = bpy.data.objects.new('light_2', me_signal0l2_002)
ob_hood_1 = bpy.data.objects.new('hood_1', me_signal0l2_003)
ob_light_3 = bpy.data.objects.new('light_3', me_signal2l4_001)
ob_light_4 = bpy.data.objects.new('light_4', me_signal2l4_002)
ob_hood_2 = bpy.data.objects.new('hood_2', me_signal2l4_003)
ob_call_on = bpy.data.objects.new('call-on', me_002)
ob_callon_white_light = bpy.data.objects.new('callon-white-light', me_001)
ob_frame = bpy.data.objects.new('frame', me_signal2l4_004)
ob_cap = bpy.data.objects.new('cap', me_signal2l4_005)
ob_cap_callon = bpy.data.objects.new('cap_callon', me_signal2l4_006)
ob_callon_box = bpy.data.objects.new('callon-box', me_x)

# ---- transforms, parenting, visibility, modifiers, constraints
ob_light.location = (4.076, 1.005, 5.904)
ob_light.rotation_euler = (0.6503, 0.05522, 1.866)
ob_light.lock_rotations_4d = False
ob_light.empty_display_type = 'ARROWS'
ob_light.color = (0.0, 0.0, 0.0, 0.0)
ob_light.lineart.crease_threshold = 0.0
ob_camera.location = (7.359, -6.926, 4.958)
ob_camera.rotation_euler = (1.109, 0.0, 0.8149)
ob_camera.lock_rotations_4d = False
ob_camera.empty_display_type = 'ARROWS'
ob_camera.color = (0.0, 0.0, 0.0, 0.0)
ob_camera.display_type = 'WIRE'
ob_camera.lineart.crease_threshold = 0.0
ob_upper.location = (0.0, 0.0, 0.0)
ob_upper.rotation_euler = (1.571, -0.0, 0.0)
ob_lower.location = (0.0, 0.0, -0.8728)
ob_lower.rotation_euler = (1.571, -0.0, 0.0)
ob_light_1.location = (0.0, 0.0, 0.0)
ob_light_1.rotation_euler = (1.571, -0.0, 0.0)
ob_light_2.location = (0.0, 0.0, 0.0)
ob_light_2.rotation_euler = (1.571, -0.0, 0.0)
ob_hood_1.location = (0.0, 0.0, 0.0)
ob_hood_1.rotation_euler = (1.571, -0.0, 0.0)
ob_light_3.location = (0.0, 0.0, -0.8728)
ob_light_3.rotation_euler = (1.571, -0.0, 0.0)
ob_light_4.location = (0.0, 0.0, -0.8728)
ob_light_4.rotation_euler = (1.571, -0.0, 0.0)
ob_hood_2.location = (0.0, 0.0, -1.085)
ob_hood_2.rotation_euler = (1.571, -0.0, 0.0)
ob_call_on.location = (0.0, 0.0, -1.51)
ob_call_on.rotation_euler = (1.571, 1.571, 0.0)
ob_call_on.scale = (1.064, 1.064, 1.064)
ob_callon_white_light.location = (0.0, -0.02, -1.51)
ob_callon_white_light.rotation_euler = (1.571, 1.571, 0.0)
ob_callon_white_light.scale = (0.07, 0.07, 1.0)
ob_frame.location = (0.0, 0.0, -0.8728)
ob_frame.rotation_euler = (1.571, -0.0, 0.0)
ob_cap.location = (0.0, 0.0, -0.8728)
ob_cap.rotation_euler = (1.571, -0.0, 0.0)
ob_cap_callon.location = (0.0, -0.01, -1.51)
ob_cap_callon.rotation_euler = (1.571, -0.0, 0.0)
ob_callon_box.location = (0.0, -0.011, -1.51)
ob_callon_box.scale = (0.115, 0.01, 0.115)

# ---- collection membership
col_collection.objects.link(ob_light)
col_collection.objects.link(ob_camera)
col_collection.objects.link(ob_upper)
col_collection.objects.link(ob_lower)
col_collection.objects.link(ob_light_1)
col_collection.objects.link(ob_light_2)
col_collection.objects.link(ob_hood_1)
col_collection.objects.link(ob_light_3)
col_collection.objects.link(ob_light_4)
col_collection.objects.link(ob_hood_2)
col_collection.objects.link(ob_call_on)
col_collection.objects.link(ob_callon_white_light)
col_collection.objects.link(ob_frame)
col_collection.objects.link(ob_cap)
col_collection.objects.link(ob_cap_callon)
col_collection.objects.link(ob_callon_box)

# ---- scene / render settings (as saved in the file)
scene.camera = ob_camera
scene.frame_start = 1; scene.frame_end = 250; scene.frame_set(1)
scene.render.engine = 'BLENDER_EEVEE_NEXT'
scene.render.bake_bias = 0.0
scene.render.bake_samples = 0
scene.cycles.sampling_pattern = 'TABULATED_SOBOL'
scene.eevee.use_volume_custom_range = False
bpy.context.view_layer.update()
